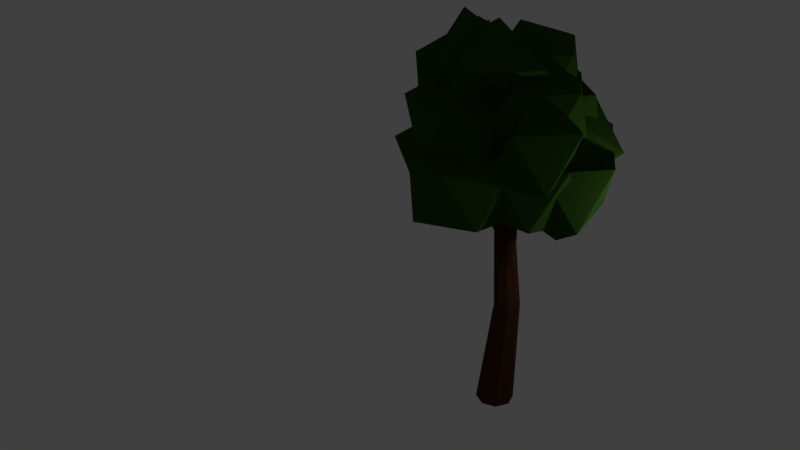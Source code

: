 # Source: tree_model0.blend  (saved by Blender 2.79.0; exported with 4.5.12 LTS)
import bpy
from mathutils import Matrix  # noqa: F401  (used for matrix-valued properties, if any)

bpy.ops.wm.read_factory_settings(use_empty=True)
scene = bpy.context.scene
scene.name = 'Scene'

# ---- collections
col_collection_1 = bpy.data.collections.new('Collection 1'); scene.collection.children.link(col_collection_1)
col_collection_2 = bpy.data.collections.new('Collection 2'); scene.collection.children.link(col_collection_2)
col_collection_2.hide_render = True
col_collection_2.hide_viewport = True

# ---- materials (node trees are filled in below, after node groups)
mat_bark = bpy.data.materials.new('Bark')
mat_bark.alpha_threshold = 0.0
mat_bark.use_transparent_shadow = False
mat_bark.diffuse_color = (0.06371, 0.02594, 0.01154, 1.0)
mat_bark.roughness = 0.5
mat_leaves = bpy.data.materials.new('Leaves')
mat_leaves.alpha_threshold = 0.0
mat_leaves.use_transparent_shadow = False
mat_leaves.diffuse_color = (0.02729, 0.07657, 0.008979, 1.0)
mat_leaves.roughness = 0.5

# ---- material node trees

# ---- world
world_world = bpy.data.worlds.new('World'); scene.world = world_world
world_world.color = (0.05088, 0.05088, 0.05088)
world_world.use_sun_shadow = False
world_world.sun_shadow_jitter_overblur = 0.0
world_world.cycles.sampling_method = 'MANUAL'

# ---- cameras
cam_camera = bpy.data.cameras.new('Camera')
cam_camera.clip_end = 100.0
cam_camera.lens = 35.0
cam_camera.sensor_width = 32.0
cam_camera.sensor_height = 18.0
cam_camera.ortho_scale = 7.314
cam_camera.dof.focus_distance = 0.0
cam_camera.dof.aperture_fstop = 128.0

# ---- lights
light_lamp = bpy.data.lights.new('Lamp', 'POINT')
light_lamp.transmission_factor = 0.0
light_lamp.cutoff_distance = 30.0
light_lamp.energy = 100.0
light_lamp.shadow_buffer_clip_start = 1.001
light_lamp.shadow_soft_size = 0.1
light_lamp.shadow_maximum_resolution = 0.006
light_lamp.use_absolute_resolution = True

# ---- meshes
me_cylinder = bpy.data.meshes.new('Cylinder')
me_cylinder.from_pydata([(-3.943e-09, 0.4708, 0.0), (-0.6663, -0.555, 7.251), (0.3329, 0.3329, 0.0), (-0.5822, -0.59, 7.246), (0.4708, -1.664e-08, 0.0), (-0.5477, -0.6743, 7.241), (0.3329, -0.3329, 0.0), (-0.583, -0.7584, 7.238), (-4.51e-08, -0.4708, 0.0), (-0.6674, -0.793, 7.239), (-0.3329, -0.3329, 0.0), (-0.7514, -0.7579, 7.244), (-0.4708, 9.557e-09, 0.0), (-0.7859, -0.6737, 7.249), (-0.3329, 0.3329, 0.0), (-0.7507, -0.5896, 7.252), (0.33, 0.1719, 2.967), (0.5483, 0.08079, 2.954), (0.6379, -0.1381, 2.94), (0.5463, -0.3564, 2.932), (0.3272, -0.4464, 2.936), (0.1088, -0.3552, 2.949), (0.01925, -0.1364, 2.963), (0.1109, 0.08199, 2.971), (-0.3364, 0.506, 5.697), (-0.1852, 0.4429, 5.689), (-0.1232, 0.2913, 5.679), (-0.1866, 0.1401, 5.673), (-0.3384, 0.0778, 5.676), (-0.4896, 0.1409, 5.685), (-0.5516, 0.2925, 5.695), (-0.4882, 0.4437, 5.7), (0.1611, 0.1491, 3.917), (0.341, -0.5196, 6.435), (0.2677, 0.08318, 3.894), (0.3679, -0.5363, 6.429), (0.2956, -0.04, 3.877), (0.375, -0.5674, 6.425), (0.2285, -0.1483, 3.876), (0.358, -0.5949, 6.425), (0.1056, -0.1783, 3.892), (0.3269, -0.6024, 6.429), (-0.0009775, -0.1124, 3.915), (0.2999, -0.5858, 6.434), (-0.02888, 0.01082, 3.931), (0.2929, -0.5546, 6.439), (0.03825, 0.1191, 3.932), (0.3099, -0.5272, 6.439), (0.5423, -0.2505, 4.895), (0.6124, -0.2938, 4.88), (0.6308, -0.3748, 4.868), (0.5866, -0.446, 4.868), (0.5058, -0.4657, 4.878), (0.4357, -0.4224, 4.893), (0.4174, -0.3414, 4.904), (0.4615, -0.2702, 4.905), (0.4471, -0.1419, 5.885), (0.4957, -0.1719, 5.875), (0.5084, -0.228, 5.867), (0.4778, -0.2773, 5.867), (0.4219, -0.2909, 5.874), (0.3733, -0.2609, 5.884), (0.3606, -0.2048, 5.892), (0.3912, -0.1555, 5.892), (-0.4111, -0.03569, 6.009), (-0.5731, 0.2391, 8.133), (-0.5143, -0.0196, 6.001), (-0.5993, 0.2432, 8.131), (-0.5762, 0.06491, 5.999), (-0.6149, 0.2646, 8.13), (-0.5606, 0.1683, 6.006), (-0.611, 0.2908, 8.132), (-0.4766, 0.2301, 6.016), (-0.5897, 0.3064, 8.135), (-0.3734, 0.214, 6.024), (-0.5636, 0.3023, 8.137), (-0.3114, 0.1295, 6.026), (-0.5479, 0.281, 8.137), (-0.327, 0.02605, 6.019), (-0.5518, 0.2548, 8.136), (-0.7535, 0.07402, 6.86), (-0.8213, 0.0846, 6.854), (-0.8621, 0.1402, 6.854), (-0.8518, 0.2082, 6.858), (-0.7965, 0.2488, 6.865), (-0.7287, 0.2382, 6.87), (-0.688, 0.1826, 6.871), (-0.6982, 0.1146, 6.867), (-0.5726, -0.04259, 7.654), (-0.6196, -0.03526, 7.65), (-0.6478, 0.00322, 7.65), (-0.6407, 0.05031, 7.653), (-0.6025, 0.07842, 7.657), (-0.5555, 0.07109, 7.661), (-0.5273, 0.03261, 7.662), (-0.5344, -0.01448, 7.659), (-0.2837, 0.1155, 5.125), (0.08783, 0.4602, 7.687), (-0.325, 0.2358, 5.117), (0.07739, 0.4906, 7.685), (-0.2689, 0.35, 5.111), (0.09159, 0.5195, 7.683), (-0.1484, 0.3913, 5.11), (0.1221, 0.53, 7.683), (-0.03397, 0.3355, 5.116), (0.1511, 0.5159, 7.685), (0.007265, 0.2152, 5.124), (0.1615, 0.4854, 7.687), (-0.04881, 0.1009, 5.13), (0.1473, 0.4565, 7.688), (-0.1693, 0.05962, 5.13), (0.1168, 0.446, 7.688), (-0.1703, -0.1133, 6.188), (-0.1974, -0.03417, 6.183), (-0.1606, 0.04096, 6.179), (-0.08132, 0.06811, 6.179), (-0.006103, 0.03139, 6.182), (0.02101, -0.0477, 6.188), (-0.01586, -0.1228, 6.192), (-0.09511, -0.15, 6.192), (-0.1465, 0.2822, 6.97), (-0.1652, 0.3369, 6.966), (-0.1397, 0.389, 6.964), (-0.08483, 0.4078, 6.963), (-0.03274, 0.3823, 6.966), (-0.01397, 0.3276, 6.97), (-0.0395, 0.2755, 6.972), (-0.09438, 0.2567, 6.972), (-0.04447, 0.09951, 4.649), (-0.5083, -0.9086, 6.52), (-0.07109, -0.004237, 4.632), (-0.515, -0.9349, 6.515), (-0.1643, -0.05935, 4.624), (-0.5386, -0.9488, 6.514), (-0.2695, -0.03354, 4.631), (-0.5653, -0.9423, 6.515), (-0.3251, 0.05806, 4.648), (-0.5793, -0.9191, 6.52), (-0.2984, 0.1618, 4.666), (-0.5726, -0.8928, 6.524), (-0.2052, 0.2169, 4.674), (-0.549, -0.8789, 6.526), (-0.1, 0.1911, 4.667), (-0.5224, -0.8854, 6.524), (-0.5922, -0.1035, 5.571), (-0.6097, -0.1717, 5.56), (-0.671, -0.2079, 5.555), (-0.7402, -0.191, 5.559), (-0.7767, -0.1307, 5.571), (-0.7592, -0.06252, 5.582), (-0.6979, -0.02628, 5.587), (-0.6287, -0.04325, 5.583), (-0.6814, -0.383, 5.999), (-0.6935, -0.4302, 5.991), (-0.7359, -0.4553, 5.988), (-0.7838, -0.4436, 5.991), (-0.8091, -0.4018, 5.999), (-0.797, -0.3546, 6.007), (-0.7546, -0.3295, 6.01), (-0.7067, -0.3413, 6.007), (0.1589, 0.2605, 4.007), (-0.4084, 1.575, 5.644), (0.172, 0.2109, 4.103), (-0.4051, 1.563, 5.668), (0.1062, 0.1601, 4.172), (-0.4218, 1.55, 5.686), (-6.601e-06, 0.1379, 4.175), (-0.4487, 1.544, 5.687), (-0.08435, 0.1572, 4.11), (-0.47, 1.549, 5.67), (-0.09744, 0.2068, 4.014), (-0.4733, 1.562, 5.646), (-0.03161, 0.2576, 3.944), (-0.4567, 1.575, 5.628), (0.07459, 0.2798, 3.941), (-0.4298, 1.58, 5.628), (-0.5063, 0.8729, 4.618), (-0.4977, 0.8403, 4.681), (-0.541, 0.8069, 4.727), (-0.6108, 0.7923, 4.729), (-0.6663, 0.805, 4.686), (-0.6749, 0.8376, 4.623), (-0.6316, 0.871, 4.577), (-0.5618, 0.8856, 4.575), (-0.605, 1.168, 5.034), (-0.5991, 1.145, 5.077), (-0.6291, 1.122, 5.109), (-0.6774, 1.112, 5.11), (-0.7158, 1.121, 5.081), (-0.7218, 1.143, 5.037), (-0.6918, 1.166, 5.005), (-0.6434, 1.177, 5.004), (-0.2271, 0.1671, 5.427), (0.6347, 1.894, 6.369), (-0.2996, 0.1641, 5.503), (0.6164, 1.893, 6.388), (-0.3887, 0.2157, 5.522), (0.5938, 1.906, 6.393), (-0.4424, 0.2916, 5.474), (0.5803, 1.926, 6.381), (-0.429, 0.3474, 5.386), (0.5836, 1.94, 6.359), (-0.3566, 0.3504, 5.311), (0.602, 1.941, 6.34), (-0.2675, 0.2989, 5.291), (0.6245, 1.928, 6.335), (-0.2138, 0.2229, 5.34), (0.6381, 1.908, 6.347), (-0.03711, 0.8375, 6.034), (-0.08475, 0.8356, 6.083), (-0.1434, 0.8695, 6.096), (-0.1786, 0.9194, 6.064), (-0.1699, 0.9561, 6.007), (-0.1222, 0.9581, 5.957), (-0.06362, 0.9242, 5.944), (-0.02836, 0.8742, 5.976), (0.56, 1.353, 6.268), (0.5271, 1.352, 6.302), (0.4865, 1.375, 6.311), (0.462, 1.41, 6.289), (0.4681, 1.435, 6.249), (0.5011, 1.437, 6.215), (0.5417, 1.413, 6.206), (0.5661, 1.379, 6.228), (-0.09615, -0.4381, 7.434), (0.1289, -0.6016, 8.08), (-0.5127, -1.72, 7.546), (-0.4061, -0.4381, 8.065), (-0.4813, 0.7474, 7.596), (0.5589, 0.03787, 7.815), (0.3204, -1.72, 8.894), (-1.187, -1.23, 8.894), (-1.187, 0.3542, 8.894), (0.1657, 0.3679, 8.643), (1.252, -0.4381, 8.894), (-0.09615, -0.4381, 9.727), (-1.057, 0.8416, 4.772), (0.2072, -0.07675, 5.427), (-1.54, -0.6443, 5.427), (-1.831, 0.8416, 5.821), (-1.54, 2.328, 5.427), (0.2072, 1.76, 5.427), (-0.7144, -0.2124, 6.762), (-2.014, 0.1459, 6.8), (-2.321, 1.76, 6.99), (-0.6982, 1.945, 6.789), (0.08132, 0.8416, 6.777), (-1.057, 0.8416, 7.698), (-0.1361, 0.3011, 9.561), (1.296, 0.3011, 9.076), (0.3064, 1.663, 9.076), (-0.8691, 0.8337, 8.813), (-0.6179, -0.04893, 8.658), (0.3064, -1.061, 9.076), (1.023, 1.143, 7.644), (-0.4562, 1.286, 7.842), (-1.568, 0.3011, 7.644), (-0.5787, -1.061, 7.644), (1.023, -0.5407, 7.644), (-0.1361, 0.3011, 6.899), (-1.059, 0.319, 6.23), (-0.5196, -0.07272, 7.498), (-1.422, -0.7982, 7.244), (-1.337, 0.319, 7.692), (-1.501, 1.681, 7.115), (-0.02486, 1.07, 7.192), (-0.6163, -1.043, 8.547), (-1.413, 0.06184, 8.05), (-1.6, 0.7126, 8.166), (-0.8733, 0.8899, 8.131), (0.07175, 0.319, 8.396), (-1.059, 0.319, 9.409), (0.0619, 0.9404, 9.027), (1.494, 0.9404, 8.141), (0.2123, 1.403, 7.669), (-0.7411, 1.524, 7.922), (-1.07, 0.118, 8.125), (0.4443, -0.2364, 8.044), (1.172, 1.747, 6.739), (-0.1474, 1.585, 7.087), (-1.37, 0.9404, 6.709), (-0.3243, -0.2483, 6.8), (0.6133, 0.5398, 7.085), (0.0619, 0.9404, 6.487), (0.445, 0.04459, 6.862), (1.486, -0.7119, 7.136), (0.04729, -1.179, 7.136), (0.06289, 0.04459, 7.588), (0.06784, 1.205, 7.169), (1.486, 0.8011, 7.136), (0.8178, -1.103, 8.383), (-0.4032, -0.5717, 8.303), (-0.3825, 0.6458, 8.291), (0.8427, 1.269, 8.423), (1.732, 0.04459, 8.423), (0.445, 0.04459, 9.218), (-0.4089, -0.8521, 8.934), (0.5845, -0.8521, 7.816), (-0.1642, -0.09875, 7.715), (-1.405, -0.1281, 7.935), (-1.577, -1.701, 8.041), (0.03735, -2.226, 8.041), (-0.008551, -0.5612, 7.071), (-0.8552, 0.5215, 6.597), (-1.853, -0.8521, 6.597), (-0.7784, -1.989, 6.721), (0.6014, -1.586, 6.694), (-0.4089, -0.8521, 6.075), (0.8785, -0.2944, 6.193), (1.878, -1.021, 6.522), (0.4967, -1.469, 6.522), (-0.07803, -0.2944, 6.662), (0.4967, 0.8806, 6.522), (1.52, 0.172, 6.743), (1.26, -1.469, 7.758), (0.4955, -0.5726, 7.377), (0.1487, 0.2358, 7.591), (1.166, 0.5892, 7.605), (2.114, -0.2944, 7.758), (0.8785, -0.2944, 8.521), (-0.3501, 1.108, 7.688), (0.9738, 1.108, 6.87), (-0.05368, 2.02, 6.688), (-1.057, 1.622, 6.645), (-1.327, 0.3985, 6.812), (0.059, -0.151, 6.87), (0.7012, 1.872, 5.559), (-0.6018, 1.883, 5.801), (-1.674, 1.108, 5.546), (-0.7592, -0.151, 5.546), (0.3366, 0.6092, 5.784), (-0.3501, 1.108, 5.131), (-0.1879, 0.06535, 7.843), (1.321, 0.06535, 7.635), (0.2783, 1.5, 7.635), (-1.408, 0.952, 7.635), (-1.408, -0.8213, 7.635), (0.2783, -1.369, 7.635), (1.033, 0.952, 6.126), (-0.654, 1.5, 6.126), (-1.505, 0.06535, 6.222), (-0.654, -1.369, 6.126), (1.033, -0.8213, 6.126), (-0.1879, 0.06535, 5.194), (-1.15, 0.06535, 6.454), (-0.1502, -0.6607, 6.321), (-1.342, -0.5261, 6.627), (-2.073, 0.06535, 6.476), (-1.375, 0.7583, 6.574), (-0.2557, 0.7148, 6.386), (-0.8906, -0.7314, 7.357), (-2.149, -0.6607, 7.556), (-2.149, 0.7914, 7.556), (-0.8269, 1.058, 7.46), (-0.5224, 0.06535, 7.252), (-1.15, 0.06535, 8.319), (0.4262, 1.409, 7.738), (1.794, 1.409, 6.892), (0.8489, 2.71, 6.892), (-0.6805, 2.213, 6.892), (-0.6049, 0.6602, 6.846), (0.8489, 0.1083, 6.892), (1.166, 1.947, 5.751), (0.1331, 2.311, 5.734), (-0.9418, 1.409, 5.524), (0.2552, 0.883, 5.932), (1.533, 0.6053, 5.524), (0.4262, 1.409, 4.83), (-0.5123, 0.2507, 4.905), (0.1148, -0.2048, 5.821), (-0.9214, -1.008, 5.546), (-1.836, 0.2507, 5.546), (-0.9214, 1.51, 5.546), (0.5587, 1.029, 5.546), (-0.1032, -1.008, 6.87), (-1.469, -0.4442, 6.8), (-1.532, 0.9914, 6.838), (-0.1032, 1.51, 6.87), (0.8116, 0.2507, 6.87), (-0.5123, 0.2507, 7.688), (-1.636, -0.02734, 5.049), (-0.5294, -0.8314, 5.524), (-1.899, -0.8371, 5.783), (-3.004, -0.02734, 5.524), (-2.059, 1.274, 5.524), (-0.5829, 0.7379, 5.557), (-1.213, -1.328, 6.892), (-2.156, -0.4053, 6.53), (-2.743, 0.7767, 6.892), (-1.213, 1.274, 6.892), (-0.2681, -0.02734, 6.892), (-1.636, -0.02734, 6.767), (0.3798, 0.8416, 7.688), (1.704, 0.8416, 6.87), (0.7406, 1.952, 6.792), (-0.6912, 1.62, 6.87), (-0.6912, 0.06348, 6.87), (0.7183, -0.2001, 6.756), (1.323, 1.527, 5.625), (0.179, 1.46, 5.883), (-0.944, 0.8416, 5.546), (-0.02924, -0.4174, 5.546), (1.386, 0.1104, 5.586), (0.3798, 0.8416, 4.728), (1.133, 0.4709, 4.728), (2.204, -0.3073, 5.546), (0.7904, -0.5833, 5.654), (-0.1909, 0.4709, 5.546), (0.7238, 1.73, 5.546), (1.897, 1.026, 5.736), (1.542, -0.7882, 6.87), (0.06191, -0.3073, 6.87), (0.06191, 1.249, 6.87), (1.542, 1.73, 6.87), (2.457, 0.4709, 6.87), (1.133, 0.4709, 6.441), (-0.1647, -1.186, 5.127), (0.7879, -1.878, 5.62), (-0.562, -2.409, 5.565), (-1.451, -1.186, 5.565), (-0.562, 0.03702, 5.565), (0.8416, -0.4548, 5.586), (0.2326, -2.409, 6.851), (-1.205, -1.942, 6.851), (-1.205, -0.4301, 6.851), (0.1321, -0.2723, 6.689), (1.121, -1.186, 6.851), (-0.1647, -1.186, 7.511), (-0.9641, -0.7341, 7.738), (0.07684, -0.7341, 6.729), (-0.6781, 0.1462, 6.671), (-1.545, -0.3124, 6.567), (-2.071, -1.538, 6.892), (-0.71, -1.516, 6.62), (0.1426, 0.06998, 5.524), (-1.271, 0.2091, 5.713), (-2.332, -0.7341, 5.524), (-1.21, -1.491, 5.81), (0.1426, -1.538, 5.524), (-0.9641, -0.7341, 4.679), (0.5884, -0.4097, 7.921), (1.953, -0.4097, 6.89), (0.8664, 0.446, 6.658), (-0.2033, 0.1655, 6.698), (-0.2804, -1.041, 6.745), (0.9241, -1.443, 6.752), (1.828, 0.4908, 5.442), (0.1577, 0.9158, 5.512), (0.1356, -0.4097, 5.982), (0.2893, -1.33, 5.724), (1.559, -1.115, 5.608), (0.5884, -0.4097, 5.341), (-0.8231, -0.2548, 6.591), (0.2674, -1.047, 7.424), (-1.24, -1.537, 7.424), (-2.093, -0.2548, 7.463), (-1.24, 1.027, 7.424), (0.2198, 0.5029, 7.453), (-0.4066, -1.537, 8.772), (-1.914, -1.047, 8.772), (-1.914, 0.5375, 8.772), (-0.4066, 1.027, 8.772), (0.5248, -0.2548, 8.772), (-0.8231, -0.2548, 9.605), (-1.047, -1.302, 7.21), (0.2533, -0.8859, 7.843), (-0.5851, -1.728, 8.768), (-1.793, -0.7897, 8.477), (-1.784, 0.2063, 7.28), (-0.2911, 0.006465, 7.138), (0.5594, -0.6149, 9.292), (-1.036, -0.4824, 9.802), (-1.42, 0.432, 8.7), (-0.6389, 1.28, 7.817), (0.8045, 0.4984, 8.058), (-0.3825, 0.3756, 8.855), (0.1683, -0.277, 5.965), (1.768, -0.0965, 6.445), (0.6306, -0.7027, 7.523), (-0.8135, 0.118, 7.27), (-0.1663, 1.09, 6.381), (0.9528, 1.05, 5.792), (1.268, 0.5879, 7.611), (0.1796, 0.5427, 8.557), (-0.2184, 1.468, 7.462), (0.5762, 2.344, 6.56), (1.981, 1.504, 6.819), (0.9443, 1.681, 7.885), (-0.5803, 1.147, 6.814), (0.4089, 0.5939, 6.511), (-0.4966, 0.4511, 7.257), (-1.632, 0.7635, 7.163), (-1.439, 1.644, 6.187), (-0.177, 1.539, 5.784), (0.2232, 1.061, 7.614), (-0.8472, 1.099, 8.181), (-0.6455, 1.424, 7.051), (-0.5274, 2.174, 6.712), (0.6082, 1.875, 6.802), (-0.4133, 1.569, 7.227)], [], [(24, 1, 3, 25), (25, 3, 5, 26), (26, 5, 7, 27), (27, 7, 9, 28), (28, 9, 11, 29), (29, 11, 13, 30), (3, 1, 15, 13, 11, 9, 7, 5), (30, 13, 15, 31), (31, 15, 1, 24), (0, 2, 4, 6, 8, 10, 12, 14), (14, 23, 16, 0), (12, 22, 23, 14), (10, 21, 22, 12), (8, 20, 21, 10), (6, 19, 20, 8), (4, 18, 19, 6), (2, 17, 18, 4), (0, 16, 17, 2), (23, 31, 24, 16), (22, 30, 31, 23), (21, 29, 30, 22), (20, 28, 29, 21), (19, 27, 28, 20), (18, 26, 27, 19), (17, 25, 26, 18), (16, 24, 25, 17), (56, 33, 35, 57), (57, 35, 37, 58), (58, 37, 39, 59), (59, 39, 41, 60), (60, 41, 43, 61), (61, 43, 45, 62), (35, 33, 47, 45, 43, 41, 39, 37), (62, 45, 47, 63), (63, 47, 33, 56), (32, 34, 36, 38, 40, 42, 44, 46), (46, 55, 48, 32), (44, 54, 55, 46), (42, 53, 54, 44), (40, 52, 53, 42), (38, 51, 52, 40), (36, 50, 51, 38), (34, 49, 50, 36), (32, 48, 49, 34), (55, 63, 56, 48), (54, 62, 63, 55), (53, 61, 62, 54), (52, 60, 61, 53), (51, 59, 60, 52), (50, 58, 59, 51), (49, 57, 58, 50), (48, 56, 57, 49), (88, 65, 67, 89), (89, 67, 69, 90), (90, 69, 71, 91), (91, 71, 73, 92), (92, 73, 75, 93), (93, 75, 77, 94), (67, 65, 79, 77, 75, 73, 71, 69), (94, 77, 79, 95), (95, 79, 65, 88), (64, 66, 68, 70, 72, 74, 76, 78), (78, 87, 80, 64), (76, 86, 87, 78), (74, 85, 86, 76), (72, 84, 85, 74), (70, 83, 84, 72), (68, 82, 83, 70), (66, 81, 82, 68), (64, 80, 81, 66), (87, 95, 88, 80), (86, 94, 95, 87), (85, 93, 94, 86), (84, 92, 93, 85), (83, 91, 92, 84), (82, 90, 91, 83), (81, 89, 90, 82), (80, 88, 89, 81), (120, 97, 99, 121), (121, 99, 101, 122), (122, 101, 103, 123), (123, 103, 105, 124), (124, 105, 107, 125), (125, 107, 109, 126), (99, 97, 111, 109, 107, 105, 103, 101), (126, 109, 111, 127), (127, 111, 97, 120), (96, 98, 100, 102, 104, 106, 108, 110), (110, 119, 112, 96), (108, 118, 119, 110), (106, 117, 118, 108), (104, 116, 117, 106), (102, 115, 116, 104), (100, 114, 115, 102), (98, 113, 114, 100), (96, 112, 113, 98), (119, 127, 120, 112), (118, 126, 127, 119), (117, 125, 126, 118), (116, 124, 125, 117), (115, 123, 124, 116), (114, 122, 123, 115), (113, 121, 122, 114), (112, 120, 121, 113), (152, 129, 131, 153), (153, 131, 133, 154), (154, 133, 135, 155), (155, 135, 137, 156), (156, 137, 139, 157), (157, 139, 141, 158), (131, 129, 143, 141, 139, 137, 135, 133), (158, 141, 143, 159), (159, 143, 129, 152), (128, 130, 132, 134, 136, 138, 140, 142), (142, 151, 144, 128), (140, 150, 151, 142), (138, 149, 150, 140), (136, 148, 149, 138), (134, 147, 148, 136), (132, 146, 147, 134), (130, 145, 146, 132), (128, 144, 145, 130), (151, 159, 152, 144), (150, 158, 159, 151), (149, 157, 158, 150), (148, 156, 157, 149), (147, 155, 156, 148), (146, 154, 155, 147), (145, 153, 154, 146), (144, 152, 153, 145), (184, 161, 163, 185), (185, 163, 165, 186), (186, 165, 167, 187), (187, 167, 169, 188), (188, 169, 171, 189), (189, 171, 173, 190), (163, 161, 175, 173, 171, 169, 167, 165), (190, 173, 175, 191), (191, 175, 161, 184), (160, 162, 164, 166, 168, 170, 172, 174), (174, 183, 176, 160), (172, 182, 183, 174), (170, 181, 182, 172), (168, 180, 181, 170), (166, 179, 180, 168), (164, 178, 179, 166), (162, 177, 178, 164), (160, 176, 177, 162), (183, 191, 184, 176), (182, 190, 191, 183), (181, 189, 190, 182), (180, 188, 189, 181), (179, 187, 188, 180), (178, 186, 187, 179), (177, 185, 186, 178), (176, 184, 185, 177), (216, 193, 195, 217), (217, 195, 197, 218), (218, 197, 199, 219), (219, 199, 201, 220), (220, 201, 203, 221), (221, 203, 205, 222), (195, 193, 207, 205, 203, 201, 199, 197), (222, 205, 207, 223), (223, 207, 193, 216), (192, 194, 196, 198, 200, 202, 204, 206), (206, 215, 208, 192), (204, 214, 215, 206), (202, 213, 214, 204), (200, 212, 213, 202), (198, 211, 212, 200), (196, 210, 211, 198), (194, 209, 210, 196), (192, 208, 209, 194), (215, 223, 216, 208), (214, 222, 223, 215), (213, 221, 222, 214), (212, 220, 221, 213), (211, 219, 220, 212), (210, 218, 219, 211), (209, 217, 218, 210), (208, 216, 217, 209), (224, 225, 226), (225, 224, 229), (224, 226, 227), (224, 227, 228), (224, 228, 229), (225, 229, 234), (226, 225, 230), (227, 226, 231), (228, 227, 232), (229, 228, 233), (225, 234, 230), (226, 230, 231), (227, 231, 232), (228, 232, 233), (229, 233, 234), (230, 234, 235), (231, 230, 235), (232, 231, 235), (233, 232, 235), (234, 233, 235), (236, 237, 238), (237, 236, 241), (236, 238, 239), (236, 239, 240), (236, 240, 241), (237, 241, 246), (238, 237, 242), (239, 238, 243), (240, 239, 244), (241, 240, 245), (237, 246, 242), (238, 242, 243), (239, 243, 244), (240, 244, 245), (241, 245, 246), (242, 246, 247), (243, 242, 247), (244, 243, 247), (245, 244, 247), (246, 245, 247), (249, 250, 248), (250, 251, 248), (251, 252, 248), (252, 253, 248), (253, 249, 248), (254, 250, 249), (255, 251, 250), (256, 252, 251), (257, 253, 252), (258, 249, 253), (254, 255, 250), (255, 256, 251), (256, 257, 252), (257, 258, 253), (258, 254, 249), (259, 255, 254), (259, 256, 255), (259, 257, 256), (258, 259, 254), (259, 258, 257), (260, 261, 262), (261, 260, 265), (260, 262, 263), (260, 263, 264), (260, 264, 265), (261, 265, 270), (262, 261, 266), (263, 262, 267), (264, 263, 268), (265, 264, 269), (261, 270, 266), (262, 266, 267), (263, 267, 268), (264, 268, 269), (265, 269, 270), (266, 270, 271), (267, 266, 271), (268, 267, 271), (269, 268, 271), (270, 269, 271), (273, 274, 272), (274, 275, 272), (275, 276, 272), (276, 277, 272), (277, 273, 272), (278, 274, 273), (279, 275, 274), (280, 276, 275), (281, 277, 276), (282, 273, 277), (278, 279, 274), (279, 280, 275), (280, 281, 276), (281, 282, 277), (282, 278, 273), (283, 279, 278), (283, 280, 279), (283, 281, 280), (282, 283, 278), (283, 282, 281), (284, 285, 286), (285, 284, 289), (284, 286, 287), (284, 287, 288), (284, 288, 289), (285, 289, 294), (286, 285, 290), (287, 286, 291), (288, 287, 292), (289, 288, 293), (285, 294, 290), (286, 290, 291), (287, 291, 292), (288, 292, 293), (289, 293, 294), (290, 294, 295), (291, 290, 295), (292, 291, 295), (293, 292, 295), (294, 293, 295), (297, 298, 296), (298, 299, 296), (299, 300, 296), (300, 301, 296), (301, 297, 296), (302, 298, 297), (303, 299, 298), (304, 300, 299), (305, 301, 300), (306, 297, 301), (302, 303, 298), (303, 304, 299), (304, 305, 300), (305, 306, 301), (306, 302, 297), (307, 303, 302), (307, 304, 303), (307, 305, 304), (306, 307, 302), (307, 306, 305), (308, 309, 310), (309, 308, 313), (308, 310, 311), (308, 311, 312), (308, 312, 313), (309, 313, 318), (310, 309, 314), (311, 310, 315), (312, 311, 316), (313, 312, 317), (309, 318, 314), (310, 314, 315), (311, 315, 316), (312, 316, 317), (313, 317, 318), (314, 318, 319), (315, 314, 319), (316, 315, 319), (317, 316, 319), (318, 317, 319), (321, 322, 320), (322, 323, 320), (323, 324, 320), (324, 325, 320), (325, 321, 320), (326, 322, 321), (327, 323, 322), (328, 324, 323), (329, 325, 324), (330, 321, 325), (326, 327, 322), (327, 328, 323), (328, 329, 324), (329, 330, 325), (330, 326, 321), (331, 327, 326), (331, 328, 327), (331, 329, 328), (330, 331, 326), (331, 330, 329), (333, 334, 332), (334, 335, 332), (335, 336, 332), (336, 337, 332), (337, 333, 332), (338, 334, 333), (339, 335, 334), (340, 336, 335), (341, 337, 336), (342, 333, 337), (338, 339, 334), (339, 340, 335), (340, 341, 336), (341, 342, 337), (342, 338, 333), (343, 339, 338), (343, 340, 339), (343, 341, 340), (342, 343, 338), (343, 342, 341), (344, 345, 346), (345, 344, 349), (344, 346, 347), (344, 347, 348), (344, 348, 349), (345, 349, 354), (346, 345, 350), (347, 346, 351), (348, 347, 352), (349, 348, 353), (345, 354, 350), (346, 350, 351), (347, 351, 352), (348, 352, 353), (349, 353, 354), (350, 354, 355), (351, 350, 355), (352, 351, 355), (353, 352, 355), (354, 353, 355), (357, 358, 356), (358, 359, 356), (359, 360, 356), (360, 361, 356), (361, 357, 356), (362, 358, 357), (363, 359, 358), (364, 360, 359), (365, 361, 360), (366, 357, 361), (362, 363, 358), (363, 364, 359), (364, 365, 360), (365, 366, 361), (366, 362, 357), (367, 363, 362), (367, 364, 363), (367, 365, 364), (366, 367, 362), (367, 366, 365), (368, 369, 370), (369, 368, 373), (368, 370, 371), (368, 371, 372), (368, 372, 373), (369, 373, 378), (370, 369, 374), (371, 370, 375), (372, 371, 376), (373, 372, 377), (369, 378, 374), (370, 374, 375), (371, 375, 376), (372, 376, 377), (373, 377, 378), (374, 378, 379), (375, 374, 379), (376, 375, 379), (377, 376, 379), (378, 377, 379), (380, 381, 382), (381, 380, 385), (380, 382, 383), (380, 383, 384), (380, 384, 385), (381, 385, 390), (382, 381, 386), (383, 382, 387), (384, 383, 388), (385, 384, 389), (381, 390, 386), (382, 386, 387), (383, 387, 388), (384, 388, 389), (385, 389, 390), (386, 390, 391), (387, 386, 391), (388, 387, 391), (389, 388, 391), (390, 389, 391), (393, 394, 392), (394, 395, 392), (395, 396, 392), (396, 397, 392), (397, 393, 392), (398, 394, 393), (399, 395, 394), (400, 396, 395), (401, 397, 396), (402, 393, 397), (398, 399, 394), (399, 400, 395), (400, 401, 396), (401, 402, 397), (402, 398, 393), (403, 399, 398), (403, 400, 399), (403, 401, 400), (402, 403, 398), (403, 402, 401), (404, 405, 406), (405, 404, 409), (404, 406, 407), (404, 407, 408), (404, 408, 409), (405, 409, 414), (406, 405, 410), (407, 406, 411), (408, 407, 412), (409, 408, 413), (405, 414, 410), (406, 410, 411), (407, 411, 412), (408, 412, 413), (409, 413, 414), (410, 414, 415), (411, 410, 415), (412, 411, 415), (413, 412, 415), (414, 413, 415), (416, 417, 418), (417, 416, 421), (416, 418, 419), (416, 419, 420), (416, 420, 421), (417, 421, 426), (418, 417, 422), (419, 418, 423), (420, 419, 424), (421, 420, 425), (417, 426, 422), (418, 422, 423), (419, 423, 424), (420, 424, 425), (421, 425, 426), (422, 426, 427), (423, 422, 427), (424, 423, 427), (425, 424, 427), (426, 425, 427), (429, 430, 428), (430, 431, 428), (431, 432, 428), (432, 433, 428), (433, 429, 428), (434, 430, 429), (435, 431, 430), (436, 432, 431), (437, 433, 432), (438, 429, 433), (434, 435, 430), (435, 436, 431), (436, 437, 432), (437, 438, 433), (438, 434, 429), (439, 435, 434), (439, 436, 435), (439, 437, 436), (438, 439, 434), (439, 438, 437), (441, 442, 440), (442, 443, 440), (443, 444, 440), (444, 445, 440), (445, 441, 440), (446, 442, 441), (447, 443, 442), (448, 444, 443), (449, 445, 444), (450, 441, 445), (446, 447, 442), (447, 448, 443), (448, 449, 444), (449, 450, 445), (450, 446, 441), (451, 447, 446), (451, 448, 447), (451, 449, 448), (450, 451, 446), (451, 450, 449), (452, 453, 454), (453, 452, 457), (452, 454, 455), (452, 455, 456), (452, 456, 457), (453, 457, 462), (454, 453, 458), (455, 454, 459), (456, 455, 460), (457, 456, 461), (453, 462, 458), (454, 458, 459), (455, 459, 460), (456, 460, 461), (457, 461, 462), (458, 462, 463), (459, 458, 463), (460, 459, 463), (461, 460, 463), (462, 461, 463), (464, 465, 466), (465, 464, 469), (464, 466, 467), (464, 467, 468), (464, 468, 469), (465, 469, 474), (466, 465, 470), (467, 466, 471), (468, 467, 472), (469, 468, 473), (465, 474, 470), (466, 470, 471), (467, 471, 472), (468, 472, 473), (469, 473, 474), (470, 474, 475), (471, 470, 475), (472, 471, 475), (473, 472, 475), (474, 473, 475), (476, 477, 478), (477, 476, 481), (476, 478, 479), (476, 479, 480), (476, 480, 481), (477, 481, 486), (478, 477, 482), (479, 478, 483), (480, 479, 484), (481, 480, 485), (477, 486, 482), (478, 482, 483), (479, 483, 484), (480, 484, 485), (481, 485, 486), (482, 486, 487), (483, 482, 487), (484, 483, 487), (485, 484, 487), (486, 485, 487), (488, 489, 490), (489, 488, 493), (488, 490, 491), (488, 491, 492), (488, 492, 493), (489, 493, 498), (490, 489, 494), (491, 490, 495), (492, 491, 496), (493, 492, 497), (489, 498, 494), (490, 494, 495), (491, 495, 496), (492, 496, 497), (493, 497, 498), (494, 498, 499), (495, 494, 499), (496, 495, 499), (497, 496, 499), (498, 497, 499)])
me_cylinder.polygons.foreach_set('material_index', [0, 0, 0, 0, 0, 0, 0, 0, 0, 0, 0, 0, 0, 0, 0, 0, 0, 0, 0, 0, 0, 0, 0, 0, 0, 0, 0, 0, 0, 0, 0, 0, 0, 0, 0, 0, 0, 0, 0, 0, 0, 0, 0, 0, 0, 0, 0, 0, 0, 0, 0, 0, 0, 0, 0, 0, 0, 0, 0, 0, 0, 0, 0, 0, 0, 0, 0, 0, 0, 0, 0, 0, 0, 0, 0, 0, 0, 0, 0, 0, 0, 0, 0, 0, 0, 0, 0, 0, 0, 0, 0, 0, 0, 0, 0, 0, 0, 0, 0, 0, 0, 0, 0, 0, 0, 0, 0, 0, 0, 0, 0, 0, 0, 0, 0, 0, 0, 0, 0, 0, 0, 0, 0, 0, 0, 0, 0, 0, 0, 0, 0, 0, 0, 0, 0, 0, 0, 0, 0, 0, 0, 0, 0, 0, 0, 0, 0, 0, 0, 0, 0, 0, 0, 0, 0, 0, 0, 0, 0, 0, 0, 0, 0, 0, 0, 0, 0, 0, 0, 0, 0, 0, 0, 0, 0, 0, 0, 0, 0, 0, 0, 0, 1, 1, 1, 1, 1, 1, 1, 1, 1, 1, 1, 1, 1, 1, 1, 1, 1, 1, 1, 1, 1, 1, 1, 1, 1, 1, 1, 1, 1, 1, 1, 1, 1, 1, 1, 1, 1, 1, 1, 1, 1, 1, 1, 1, 1, 1, 1, 1, 1, 1, 1, 1, 1, 1, 1, 1, 1, 1, 1, 1, 1, 1, 1, 1, 1, 1, 1, 1, 1, 1, 1, 1, 1, 1, 1, 1, 1, 1, 1, 1, 1, 1, 1, 1, 1, 1, 1, 1, 1, 1, 1, 1, 1, 1, 1, 1, 1, 1, 1, 1, 1, 1, 1, 1, 1, 1, 1, 1, 1, 1, 1, 1, 1, 1, 1, 1, 1, 1, 1, 1, 1, 1, 1, 1, 1, 1, 1, 1, 1, 1, 1, 1, 1, 1, 1, 1, 1, 1, 1, 1, 1, 1, 1, 1, 1, 1, 1, 1, 1, 1, 1, 1, 1, 1, 1, 1, 1, 1, 1, 1, 1, 1, 1, 1, 1, 1, 1, 1, 1, 1, 1, 1, 1, 1, 1, 1, 1, 1, 1, 1, 1, 1, 1, 1, 1, 1, 1, 1, 1, 1, 1, 1, 1, 1, 1, 1, 1, 1, 1, 1, 1, 1, 1, 1, 1, 1, 1, 1, 1, 1, 1, 1, 1, 1, 1, 1, 1, 1, 1, 1, 1, 1, 1, 1, 1, 1, 1, 1, 1, 1, 1, 1, 1, 1, 1, 1, 1, 1, 1, 1, 1, 1, 1, 1, 1, 1, 1, 1, 1, 1, 1, 1, 1, 1, 1, 1, 1, 1, 1, 1, 1, 1, 1, 1, 1, 1, 1, 1, 1, 1, 1, 1, 1, 1, 1, 1, 1, 1, 1, 1, 1, 1, 1, 1, 1, 1, 1, 1, 1, 1, 1, 1, 1, 1, 1, 1, 1, 1, 1, 1, 1, 1, 1, 1, 1, 1, 1, 1, 1, 1, 1, 1, 1, 1, 1, 1, 1, 1, 1, 1, 1, 1, 1, 1, 1, 1, 1, 1, 1, 1, 1, 1, 1, 1, 1, 1, 1, 1, 1, 1, 1, 1, 1, 1, 1, 1, 1, 1, 1, 1, 1, 1, 1, 1, 1, 1, 1, 1, 1, 1, 1, 1, 1, 1, 1, 1, 1, 1, 1, 1, 1, 1, 1, 1, 1, 1, 1, 1, 1, 1, 1, 1, 1, 1, 1, 1, 1, 1, 1, 1, 1, 1, 1, 1, 1, 1, 1, 1, 1, 1, 1, 1, 1, 1, 1, 1, 1, 1, 1, 1, 1, 1, 1, 1, 1, 1, 1, 1, 1, 1, 1, 1, 1, 1, 1, 1, 1, 1, 1, 1, 1, 1, 1, 1, 1, 1, 1, 1, 1, 1, 1, 1, 1, 1, 1, 1, 1, 1, 1, 1, 1, 1, 1, 1, 1, 1, 1, 1, 1, 1])
_uv = me_cylinder.uv_layers.new(name='UVMap')
_uv.uv.foreach_set('vector', [0.2533, 0.06957, 0.2866, 0.0, 0.2893, 0.001207, 0.2583, 0.07174, 0.2583, 0.07174, 0.2893, 0.001207, 0.293, 0.001341, 0.2649, 0.07198, 0.293, 0.06219, 0.3309, 0.0002417, 0.3346, 0.0, 0.2996, 0.06176, 0.2725, 0.3639, 0.2726, 0.2897, 0.2754, 0.2881, 0.2776, 0.3609, 0.2776, 0.3609, 0.2754, 0.2881, 0.2791, 0.2879, 0.2841, 0.3606, 0.2841, 0.3606, 0.2791, 0.2879, 0.2814, 0.2894, 0.2883, 0.3632, 0.2362, 0.3366, 0.2362, 0.3329, 0.2382, 0.3302, 0.241, 0.3301, 0.243, 0.3326, 0.243, 0.3363, 0.241, 0.339, 0.2382, 0.3391, 0.01174, 0.2251, 0.04595, 0.2913, 0.04228, 0.2911, 0.00515, 0.2247, 0.00515, 0.2247, 0.04228, 0.2911, 0.03942, 0.2912, 0.0, 0.225, 0.6756, 0.235, 0.6756, 0.2205, 0.6837, 0.2109, 0.6953, 0.2118, 0.7035, 0.2227, 0.7035, 0.2372, 0.6953, 0.2468, 0.6837, 0.2459, 0.02244, 0.0, 0.0141, 0.1214, 0.006667, 0.1218, 0.01108, 0.0007796, 0.03688, 0.001295, 0.02362, 0.122, 0.0141, 0.1214, 0.02244, 0.0, 0.04595, 0.003905, 0.02964, 0.1231, 0.02362, 0.122, 0.03688, 0.001295, 0.2738, 0.5309, 0.2533, 0.4417, 0.2628, 0.4413, 0.2883, 0.5309, 0.3235, 0.2621, 0.3119, 0.15, 0.3192, 0.1518, 0.3346, 0.265, 0.3091, 0.2635, 0.3024, 0.1507, 0.3119, 0.15, 0.3235, 0.2621, 0.2695, 0.2879, 0.2835, 0.1808, 0.293, 0.1812, 0.284, 0.2877, 0.2586, 0.2839, 0.2763, 0.1777, 0.2835, 0.1808, 0.2695, 0.2879, 0.0141, 0.1214, 0.00515, 0.2247, 0.0, 0.225, 0.006667, 0.1218, 0.02362, 0.122, 0.01174, 0.2251, 0.00515, 0.2247, 0.0141, 0.1214, 0.02964, 0.1231, 0.01591, 0.2259, 0.01174, 0.2251, 0.02362, 0.122, 0.2533, 0.4417, 0.2776, 0.3609, 0.2841, 0.3606, 0.2628, 0.4413, 0.1412, 0.3186, 0.1439, 0.2295, 0.1498, 0.2304, 0.1498, 0.3198, 0.3024, 0.1507, 0.293, 0.06219, 0.2996, 0.06176, 0.3119, 0.15, 0.2835, 0.1808, 0.2583, 0.07174, 0.2649, 0.07198, 0.293, 0.1812, 0.2763, 0.1777, 0.2533, 0.06957, 0.2583, 0.07174, 0.2835, 0.1808, 0.3747, 0.7492, 0.3685, 0.7758, 0.3674, 0.7755, 0.3726, 0.7487, 0.3726, 0.7487, 0.3674, 0.7755, 0.3661, 0.7757, 0.3704, 0.7492, 0.1373, 0.4603, 0.1489, 0.4372, 0.1502, 0.4371, 0.1396, 0.4601, 0.2503, 0.1972, 0.2503, 0.2234, 0.2492, 0.2239, 0.2483, 0.1982, 0.2483, 0.1982, 0.2492, 0.2239, 0.248, 0.224, 0.2461, 0.1983, 0.2418, 0.3063, 0.2523, 0.3301, 0.2513, 0.33, 0.24, 0.3062, 0.2528, 0.2189, 0.2528, 0.2202, 0.252, 0.2212, 0.251, 0.2212, 0.2503, 0.2203, 0.2503, 0.219, 0.251, 0.2181, 0.252, 0.218, 0.24, 0.3062, 0.2513, 0.33, 0.25, 0.3299, 0.2377, 0.306, 0.2377, 0.306, 0.25, 0.3299, 0.2492, 0.3298, 0.2362, 0.3058, 0.1395, 0.4332, 0.1395, 0.4281, 0.1425, 0.4245, 0.1467, 0.4247, 0.1497, 0.4284, 0.1497, 0.4336, 0.1467, 0.4371, 0.1425, 0.437, 0.2433, 0.2251, 0.2445, 0.268, 0.2423, 0.2678, 0.2399, 0.2247, 0.2484, 0.2255, 0.2479, 0.2683, 0.2445, 0.268, 0.2433, 0.2251, 0.2523, 0.2259, 0.2504, 0.2685, 0.2479, 0.2683, 0.2484, 0.2255, 0.7186, 0.2516, 0.72, 0.2113, 0.7227, 0.2129, 0.7227, 0.2541, 0.7137, 0.2511, 0.7168, 0.2109, 0.72, 0.2113, 0.7186, 0.2516, 0.1451, 0.5385, 0.1453, 0.4941, 0.1487, 0.4938, 0.1502, 0.538, 0.1412, 0.5396, 0.1427, 0.4949, 0.1453, 0.4941, 0.1451, 0.5385, 0.3747, 0.6773, 0.3611, 0.7143, 0.3581, 0.7136, 0.3701, 0.6763, 0.2445, 0.268, 0.2377, 0.306, 0.2362, 0.3058, 0.2423, 0.2678, 0.2479, 0.2683, 0.24, 0.3062, 0.2377, 0.306, 0.2445, 0.268, 0.2504, 0.2685, 0.2418, 0.3063, 0.24, 0.3062, 0.2479, 0.2683, 0.5151, 0.206, 0.516, 0.2376, 0.514, 0.2388, 0.5122, 0.2077, 0.5182, 0.2064, 0.5182, 0.2378, 0.516, 0.2376, 0.5151, 0.206, 0.1453, 0.4941, 0.1373, 0.4603, 0.1396, 0.4601, 0.1487, 0.4938, 0.3581, 0.7136, 0.3726, 0.7487, 0.3704, 0.7492, 0.3549, 0.7142, 0.3611, 0.7143, 0.3747, 0.7492, 0.3726, 0.7487, 0.3581, 0.7136, 0.7044, 0.2329, 0.7115, 0.2129, 0.7125, 0.2132, 0.7063, 0.2336, 0.7063, 0.2336, 0.7125, 0.2132, 0.7134, 0.2129, 0.7079, 0.233, 0.241, 0.4683, 0.2508, 0.4498, 0.2518, 0.4498, 0.2428, 0.4683, 0.2428, 0.4683, 0.2518, 0.4498, 0.2527, 0.4496, 0.2445, 0.468, 0.04375, 0.3103, 0.04419, 0.2913, 0.04526, 0.2913, 0.04568, 0.3103, 0.4758, 0.701, 0.4682, 0.6846, 0.4693, 0.6848, 0.4777, 0.7012, 0.7125, 0.2132, 0.7115, 0.2129, 0.711, 0.2121, 0.7113, 0.2113, 0.7122, 0.2109, 0.7132, 0.2113, 0.7137, 0.2121, 0.7134, 0.2129, 0.7607, 0.2382, 0.7674, 0.255, 0.7664, 0.2549, 0.7589, 0.2381, 0.7035, 0.2315, 0.711, 0.2121, 0.7115, 0.2129, 0.7044, 0.2329, 0.7721, 0.2371, 0.7685, 0.2348, 0.7674, 0.2311, 0.7694, 0.2282, 0.7733, 0.2278, 0.7768, 0.2301, 0.7779, 0.2338, 0.776, 0.2367, 0.2883, 0.3152, 0.2896, 0.2879, 0.292, 0.2886, 0.292, 0.3161, 0.4742, 0.7653, 0.4677, 0.7285, 0.47, 0.7281, 0.4777, 0.7647, 0.47, 0.7647, 0.465, 0.7281, 0.4677, 0.7285, 0.4742, 0.7653, 0.7733, 0.2278, 0.7756, 0.2048, 0.7779, 0.2063, 0.7768, 0.2301, 0.2489, 0.5337, 0.2446, 0.5018, 0.2471, 0.5013, 0.2527, 0.5329, 0.245, 0.5337, 0.242, 0.5018, 0.2446, 0.5018, 0.2489, 0.5337, 0.2227, 0.9024, 0.2128, 0.9302, 0.2105, 0.9294, 0.2192, 0.9011, 0.2268, 0.902, 0.2155, 0.9299, 0.2128, 0.9302, 0.2227, 0.9024, 0.7647, 0.2058, 0.7589, 0.2381, 0.7573, 0.2373, 0.7624, 0.2048, 0.7674, 0.206, 0.7607, 0.2382, 0.7589, 0.2381, 0.7647, 0.2058, 0.465, 0.7281, 0.4758, 0.701, 0.4777, 0.7012, 0.4677, 0.7285, 0.4634, 0.7273, 0.4747, 0.7004, 0.4758, 0.701, 0.465, 0.7281, 0.2446, 0.5018, 0.2428, 0.4683, 0.2445, 0.468, 0.2471, 0.5013, 0.242, 0.5018, 0.241, 0.4683, 0.2428, 0.4683, 0.2446, 0.5018, 0.7113, 0.2544, 0.7063, 0.2336, 0.7079, 0.233, 0.7137, 0.2536, 0.2155, 0.9299, 0.2268, 0.9557, 0.2249, 0.9559, 0.2128, 0.9302, 0.4666, 0.6098, 0.4745, 0.5796, 0.4754, 0.5797, 0.4682, 0.6101, 0.4682, 0.6101, 0.4754, 0.5797, 0.4767, 0.5797, 0.4706, 0.61, 0.4706, 0.61, 0.4767, 0.5797, 0.4777, 0.5794, 0.4723, 0.6096, 0.2231, 0.7531, 0.2294, 0.7298, 0.2306, 0.73, 0.2254, 0.7534, 0.6446, 0.7444, 0.6487, 0.7738, 0.6477, 0.7741, 0.6429, 0.7449, 0.6429, 0.7449, 0.6477, 0.7741, 0.6464, 0.7739, 0.6405, 0.7447, 0.5611, 0.6361, 0.5619, 0.6354, 0.5631, 0.6352, 0.5642, 0.6358, 0.5645, 0.6367, 0.5637, 0.6374, 0.5624, 0.6376, 0.5614, 0.637, 0.5591, 0.6098, 0.5642, 0.6358, 0.5631, 0.6352, 0.5571, 0.6088, 0.5571, 0.6088, 0.5631, 0.6352, 0.5619, 0.6354, 0.5548, 0.609, 0.1412, 0.4114, 0.144, 0.4083, 0.148, 0.4088, 0.1507, 0.4128, 0.1507, 0.4179, 0.148, 0.4211, 0.144, 0.4205, 0.1412, 0.4165, 0.7272, 0.2496, 0.726, 0.2109, 0.7292, 0.2118, 0.7321, 0.2509, 0.7227, 0.2509, 0.7231, 0.2118, 0.726, 0.2109, 0.7272, 0.2496, 0.6487, 0.6772, 0.6336, 0.7171, 0.6302, 0.7168, 0.6435, 0.6767, 0.6332, 0.8712, 0.6231, 0.9126, 0.6198, 0.9131, 0.6281, 0.8719, 0.6373, 0.8721, 0.6258, 0.9132, 0.6231, 0.9126, 0.6332, 0.8712, 0.474, 0.6844, 0.4608, 0.6413, 0.4632, 0.6407, 0.4777, 0.6834, 0.4688, 0.6846, 0.4574, 0.6415, 0.4608, 0.6413, 0.474, 0.6844, 0.4652, 0.684, 0.455, 0.641, 0.4574, 0.6415, 0.4688, 0.6846, 0.5617, 0.576, 0.5571, 0.6088, 0.5548, 0.609, 0.5583, 0.5764, 0.5645, 0.5774, 0.5591, 0.6098, 0.5571, 0.6088, 0.5617, 0.576, 0.6336, 0.7171, 0.6429, 0.7449, 0.6405, 0.7447, 0.6302, 0.7168, 0.6231, 0.9126, 0.6373, 0.9387, 0.635, 0.9391, 0.6198, 0.9131, 0.2273, 0.7829, 0.2231, 0.7531, 0.2254, 0.7534, 0.2306, 0.7833, 0.2245, 0.7844, 0.2211, 0.7542, 0.2231, 0.7531, 0.2273, 0.7829, 0.4574, 0.6415, 0.4682, 0.6101, 0.4706, 0.61, 0.4608, 0.6413, 0.455, 0.641, 0.4666, 0.6098, 0.4682, 0.6101, 0.4574, 0.6415, 0.2485, 0.1459, 0.2505, 0.1159, 0.2515, 0.1155, 0.2502, 0.1451, 0.2502, 0.1451, 0.2515, 0.1155, 0.2525, 0.1153, 0.252, 0.1448, 0.5443, 0.9141, 0.5588, 0.9406, 0.5577, 0.9408, 0.5423, 0.9144, 0.5423, 0.9144, 0.5577, 0.9408, 0.5569, 0.9405, 0.5409, 0.9139, 0.143, 0.3475, 0.1418, 0.3198, 0.1428, 0.3202, 0.1448, 0.3481, 0.1448, 0.3481, 0.1428, 0.3202, 0.1437, 0.3205, 0.1465, 0.3487, 0.2519, 0.2239, 0.251, 0.2239, 0.2503, 0.2231, 0.2503, 0.222, 0.251, 0.2212, 0.2519, 0.2212, 0.2526, 0.2221, 0.2526, 0.2232, 0.1312, 0.6619, 0.148, 0.636, 0.1488, 0.6362, 0.1326, 0.6622, 0.1326, 0.6622, 0.1488, 0.6362, 0.1499, 0.6361, 0.1346, 0.662, 0.5873, 0.2416, 0.5911, 0.2415, 0.5938, 0.2445, 0.5938, 0.2489, 0.5911, 0.2521, 0.5873, 0.2522, 0.5845, 0.2491, 0.5845, 0.2448, 0.1425, 0.7243, 0.1291, 0.6831, 0.1319, 0.6828, 0.1469, 0.7238, 0.1393, 0.7236, 0.127, 0.6826, 0.1291, 0.6831, 0.1425, 0.7243, 0.1452, 0.4071, 0.1464, 0.3689, 0.1488, 0.3697, 0.1488, 0.4083, 0.1412, 0.4056, 0.1438, 0.3679, 0.1464, 0.3689, 0.1452, 0.4071, 0.5545, 0.8572, 0.5402, 0.8944, 0.5381, 0.8937, 0.5513, 0.8561, 0.5588, 0.8566, 0.543, 0.8941, 0.5402, 0.8944, 0.5545, 0.8572, 0.2487, 0.1972, 0.2487, 0.165, 0.2512, 0.1645, 0.2525, 0.1965, 0.1469, 0.7238, 0.1319, 0.6828, 0.1339, 0.6819, 0.1499, 0.7224, 0.1291, 0.6831, 0.1326, 0.6622, 0.1346, 0.662, 0.1319, 0.6828, 0.127, 0.6826, 0.1312, 0.6619, 0.1326, 0.6622, 0.1291, 0.6831, 0.1464, 0.3689, 0.1448, 0.3481, 0.1465, 0.3487, 0.1488, 0.3697, 0.1438, 0.3679, 0.143, 0.3475, 0.1448, 0.3481, 0.1464, 0.3689, 0.5402, 0.8944, 0.5423, 0.9144, 0.5409, 0.9139, 0.5381, 0.8937, 0.543, 0.8941, 0.5443, 0.9141, 0.5423, 0.9144, 0.5402, 0.8944, 0.2487, 0.165, 0.2502, 0.1451, 0.252, 0.1448, 0.2512, 0.1645, 0.2461, 0.1661, 0.2485, 0.1459, 0.2502, 0.1451, 0.2487, 0.165, 0.292, 0.3161, 0.292, 0.3453, 0.291, 0.3459, 0.2902, 0.3171, 0.2902, 0.3171, 0.291, 0.3459, 0.2901, 0.3458, 0.2886, 0.317, 0.5451, 0.8306, 0.5606, 0.856, 0.5596, 0.8561, 0.5432, 0.8307, 0.5432, 0.8307, 0.5596, 0.8561, 0.5586, 0.856, 0.5414, 0.8306, 0.2447, 0.4263, 0.2472, 0.3955, 0.2481, 0.3961, 0.2463, 0.4274, 0.2463, 0.4274, 0.2481, 0.3961, 0.2491, 0.3962, 0.2482, 0.4275, 0.2485, 0.3943, 0.2494, 0.3949, 0.2497, 0.3957, 0.2491, 0.3962, 0.2481, 0.3961, 0.2472, 0.3955, 0.2469, 0.3947, 0.2475, 0.3942, 0.2076, 0.8414, 0.2248, 0.8164, 0.2259, 0.8165, 0.2096, 0.8416, 0.2096, 0.8416, 0.2259, 0.8165, 0.2268, 0.8165, 0.2113, 0.8415, 0.5623, 0.6775, 0.558, 0.6773, 0.5549, 0.6742, 0.5548, 0.67, 0.5578, 0.6673, 0.5621, 0.6675, 0.5651, 0.6707, 0.5652, 0.6748, 0.223, 0.9011, 0.2072, 0.8614, 0.2097, 0.8613, 0.2268, 0.9011, 0.2188, 0.9008, 0.2044, 0.8611, 0.2072, 0.8614, 0.223, 0.9011, 0.5621, 0.6675, 0.5632, 0.6377, 0.5652, 0.6398, 0.5651, 0.6707, 0.5578, 0.6673, 0.5604, 0.6376, 0.5632, 0.6377, 0.5621, 0.6675, 0.5565, 0.7717, 0.5407, 0.8109, 0.5381, 0.8108, 0.5525, 0.7714, 0.5606, 0.7713, 0.5434, 0.8107, 0.5407, 0.8109, 0.5565, 0.7717, 0.2481, 0.3308, 0.2496, 0.3746, 0.2473, 0.3759, 0.2447, 0.3328, 0.2523, 0.3301, 0.2523, 0.3741, 0.2496, 0.3746, 0.2481, 0.3308, 0.2072, 0.8614, 0.2096, 0.8416, 0.2113, 0.8415, 0.2097, 0.8613, 0.2044, 0.8611, 0.2076, 0.8414, 0.2096, 0.8416, 0.2072, 0.8614, 0.247, 0.4455, 0.2463, 0.4274, 0.2482, 0.4275, 0.2497, 0.4457, 0.2447, 0.4439, 0.2447, 0.4263, 0.2463, 0.4274, 0.247, 0.4455, 0.5407, 0.8109, 0.5432, 0.8307, 0.5414, 0.8306, 0.5381, 0.8108, 0.5434, 0.8107, 0.5451, 0.8306, 0.5432, 0.8307, 0.5407, 0.8109, 0.2496, 0.3746, 0.247, 0.3933, 0.2454, 0.3942, 0.2473, 0.3759, 0.2523, 0.3741, 0.2489, 0.393, 0.247, 0.3933, 0.2496, 0.3746, 0.253, 0.1972, 0.2519, 0.2155, 0.2509, 0.2157, 0.2512, 0.1975, 0.3837, 0.6389, 0.3764, 0.6564, 0.3753, 0.6564, 0.3818, 0.639, 0.5543, 0.6996, 0.5619, 0.6799, 0.5627, 0.6798, 0.5557, 0.6994, 0.5557, 0.6994, 0.5627, 0.6798, 0.5638, 0.6797, 0.5576, 0.6992, 0.5576, 0.6992, 0.5638, 0.6797, 0.5645, 0.6797, 0.559, 0.6992, 0.1451, 0.5587, 0.1381, 0.5405, 0.1392, 0.5405, 0.147, 0.5587, 0.2509, 0.2157, 0.2519, 0.2155, 0.2528, 0.2161, 0.253, 0.2171, 0.2525, 0.2179, 0.2515, 0.218, 0.2506, 0.2174, 0.2503, 0.2165, 0.3801, 0.743, 0.3875, 0.7619, 0.3866, 0.7619, 0.3785, 0.7429, 0.3785, 0.7429, 0.3866, 0.7619, 0.3856, 0.7618, 0.3766, 0.7427, 0.5845, 0.2489, 0.5817, 0.2518, 0.5777, 0.2517, 0.5749, 0.2486, 0.5749, 0.2444, 0.5777, 0.2415, 0.5817, 0.2416, 0.5845, 0.2447, 0.3839, 0.6766, 0.3774, 0.7108, 0.3747, 0.7106, 0.3798, 0.6763, 0.3875, 0.6768, 0.3798, 0.7109, 0.3774, 0.7108, 0.3839, 0.6766, 0.1428, 0.6254, 0.1344, 0.5896, 0.1371, 0.5896, 0.147, 0.6254, 0.1397, 0.6251, 0.1323, 0.5894, 0.1344, 0.5896, 0.1428, 0.6254, 0.5603, 0.7658, 0.5522, 0.731, 0.555, 0.7307, 0.5645, 0.7655, 0.5573, 0.7662, 0.5503, 0.7312, 0.5522, 0.731, 0.5603, 0.7658, 0.382, 0.5734, 0.3731, 0.6091, 0.3703, 0.6092, 0.3778, 0.5735, 0.3851, 0.5728, 0.3751, 0.6087, 0.3731, 0.6091, 0.382, 0.5734, 0.3774, 0.7108, 0.3785, 0.7429, 0.3766, 0.7427, 0.3747, 0.7106, 0.3798, 0.7109, 0.3801, 0.743, 0.3785, 0.7429, 0.3774, 0.7108, 0.1344, 0.5896, 0.1451, 0.5587, 0.147, 0.5587, 0.1371, 0.5896, 0.1323, 0.5894, 0.1437, 0.5586, 0.1451, 0.5587, 0.1344, 0.5896, 0.5522, 0.731, 0.5557, 0.6994, 0.5576, 0.6992, 0.555, 0.7307, 0.5503, 0.7312, 0.5543, 0.6996, 0.5557, 0.6994, 0.5522, 0.731, 0.3731, 0.6091, 0.3837, 0.6389, 0.3818, 0.639, 0.3703, 0.6092, 0.3751, 0.6087, 0.3851, 0.6387, 0.3837, 0.6389, 0.3731, 0.6091, 0.7655, 0.03007, 0.7939, 0.03012, 0.7761, 0.08342, 0.7939, 0.03012, 0.7655, 0.03007, 0.7836, 0.0, 0.9045, 0.1996, 0.9045, 0.2535, 0.8821, 0.2081, 0.3875, 0.7919, 0.3861, 0.8169, 0.3542, 0.7845, 0.5749, 0.2415, 0.5901, 0.198, 0.6109, 0.2415, 0.7939, 0.03012, 0.7836, 0.0, 0.8369, 0.001585, 0.7761, 0.08342, 0.7939, 0.03012, 0.8369, 0.06464, 0.8821, 0.2081, 0.9045, 0.2535, 0.8564, 0.2544, 0.3542, 0.7845, 0.3861, 0.8169, 0.3567, 0.8444, 0.7622, 0.4031, 0.7814, 0.3632, 0.8008, 0.3987, 0.7939, 0.03012, 0.8369, 0.001585, 0.8369, 0.06464, 0.2445, 0.3466, 0.2445, 0.4002, 0.192, 0.3636, 0.3861, 0.8169, 0.3875, 0.8721, 0.3567, 0.8444, 0.7814, 0.3632, 0.8373, 0.3883, 0.8008, 0.3987, 0.7622, 0.4031, 0.8008, 0.3987, 0.781, 0.443, 0.2445, 0.4002, 0.2358, 0.4496, 0.1867, 0.4272, 0.192, 0.3636, 0.2445, 0.4002, 0.1867, 0.4272, 0.151, 0.3903, 0.192, 0.3636, 0.1867, 0.4272, 0.8008, 0.3987, 0.8373, 0.3883, 0.8373, 0.4405, 0.781, 0.443, 0.8008, 0.3987, 0.8373, 0.4405, 0.9923, 0.6924, 0.9923, 0.7608, 0.9389, 0.7196, 0.8324, 0.8886, 0.8317, 0.8304, 0.8883, 0.868, 0.553, 0.3167, 0.5822, 0.2551, 0.5903, 0.3026, 0.553, 0.3167, 0.5903, 0.3026, 0.5703, 0.3607, 0.8317, 0.8304, 0.8883, 0.794, 0.8883, 0.868, 0.151, 0.1153, 0.151, 0.1833, 0.09994, 0.1412, 0.2362, 0.3443, 0.1669, 0.3466, 0.1861, 0.3086, 0.5903, 0.3026, 0.5822, 0.2551, 0.631, 0.2751, 0.5703, 0.3607, 0.5903, 0.3026, 0.6303, 0.3267, 0.151, 0.1833, 0.1191, 0.2295, 0.0853, 0.1932, 0.9902, 0.5317, 0.9902, 0.5846, 0.9508, 0.5499, 0.2362, 0.3443, 0.1861, 0.3086, 0.2338, 0.2821, 0.5903, 0.3026, 0.631, 0.2751, 0.6303, 0.3267, 0.5703, 0.3607, 0.6303, 0.3267, 0.631, 0.3643, 0.151, 0.1833, 0.0853, 0.1932, 0.09994, 0.1412, 0.1861, 0.3086, 0.151, 0.2849, 0.183, 0.2502, 0.2338, 0.2821, 0.1861, 0.3086, 0.183, 0.2502, 0.2362, 0.2247, 0.2338, 0.2821, 0.183, 0.2502, 0.0853, 0.1932, 0.04843, 0.2084, 0.04595, 0.151, 0.09994, 0.1412, 0.0853, 0.1932, 0.04595, 0.151, 0.7026, 0.9178, 0.6489, 0.8773, 0.7026, 0.8709, 0.567, 0.8685, 0.6119, 0.8384, 0.6277, 0.8712, 0.567, 0.5351, 0.5967, 0.519, 0.5926, 0.5599, 0.5967, 0.519, 0.6432, 0.5306, 0.5926, 0.5599, 0.6432, 0.5306, 0.6432, 0.5839, 0.5926, 0.5599, 0.643, 0.9444, 0.6489, 0.8773, 0.7026, 0.9178, 0.5775, 0.81, 0.6119, 0.8384, 0.567, 0.8685, 0.5717, 0.4786, 0.5967, 0.519, 0.567, 0.5351, 0.6333, 0.4744, 0.6432, 0.5306, 0.5967, 0.519, 0.6202, 0.7323, 0.567, 0.699, 0.6302, 0.6767, 0.7849, 0.5642, 0.8336, 0.53, 0.8382, 0.5844, 0.5775, 0.81, 0.6277, 0.7818, 0.6119, 0.8384, 0.5717, 0.4786, 0.6333, 0.4744, 0.5967, 0.519, 0.7285, 0.1532, 0.6756, 0.1212, 0.7391, 0.1013, 0.6202, 0.7323, 0.5683, 0.767, 0.567, 0.699, 0.7869, 0.4991, 0.8336, 0.53, 0.7849, 0.5642, 0.7869, 0.4991, 0.8382, 0.4744, 0.8336, 0.53, 0.6791, 0.1863, 0.7285, 0.1532, 0.7391, 0.2109, 0.6202, 0.7323, 0.6302, 0.7818, 0.5683, 0.767, 0.6791, 0.1863, 0.6756, 0.1212, 0.7285, 0.1532, 0.4703, 0.5794, 0.4331, 0.5353, 0.4751, 0.5177, 0.4331, 0.5353, 0.4703, 0.5794, 0.4061, 0.5794, 0.4998, 0.3699, 0.4749, 0.3124, 0.5187, 0.3165, 0.4998, 0.3699, 0.5187, 0.3165, 0.548, 0.3613, 0.9899, 0.0, 0.9899, 0.06795, 0.9355, 0.03422, 0.4331, 0.5353, 0.4061, 0.5794, 0.388, 0.525, 0.4751, 0.5177, 0.4331, 0.5353, 0.428, 0.4778, 0.5187, 0.3165, 0.4749, 0.3124, 0.5152, 0.2987, 0.548, 0.3613, 0.5187, 0.3165, 0.5336, 0.3058, 0.6652, 0.5979, 0.7139, 0.5839, 0.6989, 0.6339, 0.4331, 0.5353, 0.388, 0.525, 0.428, 0.4778, 0.03962, 0.8518, 0.0, 0.8243, 0.03962, 0.8042, 0.5187, 0.3165, 0.5152, 0.2987, 0.5336, 0.3058, 0.548, 0.3613, 0.5336, 0.3058, 0.553, 0.312, 0.6652, 0.5979, 0.6989, 0.6339, 0.6674, 0.6542, 0.6504, 0.6962, 0.6674, 0.6542, 0.7139, 0.6886, 0.03962, 0.8042, 0.0, 0.8243, 0.0202, 0.7602, 0.5336, 0.3058, 0.5152, 0.2987, 0.553, 0.2551, 0.553, 0.312, 0.5336, 0.3058, 0.553, 0.2551, 0.6674, 0.6542, 0.6989, 0.6339, 0.7139, 0.6886, 0.8317, 0.8563, 0.7951, 0.8408, 0.8317, 0.7966, 0.7951, 0.8408, 0.7855, 0.8112, 0.8317, 0.7966, 0.7272, 0.8321, 0.7759, 0.8624, 0.7139, 0.8815, 0.8193, 0.2715, 0.8727, 0.3047, 0.8187, 0.3387, 0.8727, 0.3047, 0.8727, 0.3581, 0.8187, 0.3387, 0.7775, 0.889, 0.7951, 0.8408, 0.8317, 0.8563, 0.776, 0.851, 0.7855, 0.8112, 0.7951, 0.8408, 0.7759, 0.7972, 0.7759, 0.8624, 0.7272, 0.8321, 0.8689, 0.2551, 0.8727, 0.3047, 0.8193, 0.2715, 0.6905, 0.523, 0.6553, 0.5685, 0.6432, 0.5077, 0.7573, 0.2491, 0.7391, 0.2233, 0.7573, 0.2048, 0.7253, 0.7995, 0.7759, 0.7972, 0.7272, 0.8321, 0.8343, 0.9551, 0.7904, 0.9164, 0.8323, 0.889, 0.6916, 0.4744, 0.6905, 0.523, 0.6432, 0.5077, 0.6905, 0.523, 0.722, 0.5685, 0.6553, 0.5685, 0.1067, 0.8514, 0.141, 0.8634, 0.1116, 0.9048, 0.1067, 0.8514, 0.141, 0.8064, 0.141, 0.8634, 0.776, 0.9551, 0.7904, 0.9164, 0.8343, 0.9551, 0.6905, 0.523, 0.7228, 0.5161, 0.722, 0.5685, 0.7228, 0.5161, 0.6905, 0.523, 0.6916, 0.4744, 0.3907, 0.2066, 0.4432, 0.207, 0.4033, 0.2455, 0.8695, 0.1013, 0.9053, 0.1343, 0.8564, 0.1485, 0.6196, 0.6733, 0.567, 0.6767, 0.6047, 0.6502, 0.6196, 0.6733, 0.6047, 0.6502, 0.6504, 0.6573, 0.9053, 0.1343, 0.9053, 0.1826, 0.8564, 0.1485, 0.3017, 0.9034, 0.3489, 0.8731, 0.3489, 0.9342, 0.4033, 0.2455, 0.4432, 0.207, 0.4432, 0.2646, 0.6047, 0.6502, 0.567, 0.6767, 0.567, 0.633, 0.6504, 0.6573, 0.6047, 0.6502, 0.6101, 0.6242, 0.8564, 0.1485, 0.9053, 0.1826, 0.8595, 0.1996, 0.3017, 0.9034, 0.3489, 0.9342, 0.293, 0.9501, 0.8815, 0.0, 0.8863, 0.05072, 0.8381, 0.02772, 0.6047, 0.6502, 0.567, 0.633, 0.6101, 0.6242, 0.6504, 0.6573, 0.6101, 0.6242, 0.6504, 0.6003, 0.9508, 0.4744, 0.9508, 0.535, 0.8996, 0.503, 0.8863, 0.05072, 0.8863, 0.09863, 0.8369, 0.0836, 0.8381, 0.02772, 0.8863, 0.05072, 0.8369, 0.0836, 0.6101, 0.6242, 0.567, 0.633, 0.5916, 0.5839, 0.6504, 0.6003, 0.6101, 0.6242, 0.5916, 0.5839, 0.8996, 0.503, 0.9508, 0.535, 0.8971, 0.5566, 0.6721, 0.1492, 0.6457, 0.1802, 0.6169, 0.129, 0.6457, 0.1802, 0.6115, 0.1804, 0.6169, 0.129, 0.7483, 0.3024, 0.6963, 0.2725, 0.76, 0.2551, 0.7732, 0.8815, 0.7732, 0.95, 0.7139, 0.9159, 0.6756, 0.1013, 0.6721, 0.1492, 0.6169, 0.129, 0.7255, 0.3967, 0.6963, 0.4072, 0.7117, 0.3708, 0.6524, 0.2293, 0.6115, 0.1804, 0.6457, 0.1802, 0.6963, 0.3393, 0.6963, 0.2725, 0.7483, 0.3024, 0.4791, 0.1505, 0.5204, 0.1145, 0.5204, 0.1829, 0.9938, 0.5317, 0.9508, 0.5169, 0.9938, 0.4744, 0.6756, 0.1785, 0.6524, 0.2293, 0.6457, 0.1802, 0.76, 0.3632, 0.6963, 0.3393, 0.7483, 0.3024, 0.4564, 0.2048, 0.4791, 0.1505, 0.5204, 0.1829, 0.4791, 0.1505, 0.458, 0.1013, 0.5204, 0.1145, 0.7622, 0.3632, 0.7255, 0.3967, 0.7117, 0.3708, 0.7622, 0.4096, 0.7099, 0.4399, 0.7255, 0.3967, 0.7622, 0.4096, 0.76, 0.4664, 0.7099, 0.4399, 0.4287, 0.1493, 0.4791, 0.1505, 0.4564, 0.2048, 0.7622, 0.3632, 0.7622, 0.4096, 0.7255, 0.3967, 0.4287, 0.1493, 0.458, 0.1013, 0.4791, 0.1505, 0.9019, 0.8635, 0.8883, 0.8141, 0.9354, 0.8392, 0.0386, 0.8518, 0.03792, 0.8983, 0.002498, 0.8821, 0.9019, 0.8635, 0.9354, 0.8392, 0.9421, 0.8784, 0.03792, 0.8983, 0.0386, 0.9362, 0.0, 0.9297, 0.03792, 0.8983, 0.0, 0.9297, 0.002498, 0.8821, 0.9558, 0.9153, 0.9486, 0.8784, 0.9982, 0.8816, 0.9354, 0.8392, 0.8883, 0.8141, 0.9421, 0.794, 0.7175, 0.005693, 0.7655, 0.0, 0.7282, 0.03337, 0.567, 0.8772, 0.6198, 0.8712, 0.6053, 0.912, 0.0058, 0.6034, 0.04381, 0.5813, 0.04226, 0.6203, 0.9558, 0.9153, 0.9982, 0.8816, 0.9982, 0.9394, 0.7655, 0.0, 0.7655, 0.04916, 0.7282, 0.03337, 0.7175, 0.005693, 0.7282, 0.03337, 0.6946, 0.04126, 0.567, 0.8772, 0.6053, 0.912, 0.5754, 0.9246, 0.0058, 0.6034, 0.04226, 0.6203, 0.0, 0.6451, 0.7655, 0.04916, 0.7575, 0.09446, 0.7125, 0.07395, 0.7282, 0.03337, 0.7655, 0.04916, 0.7125, 0.07395, 0.6946, 0.04126, 0.7282, 0.03337, 0.7125, 0.07395, 0.5754, 0.9246, 0.6053, 0.912, 0.6198, 0.9531, 0.0, 0.6451, 0.04226, 0.6203, 0.04381, 0.6723, 0.0, 0.5499, 0.04548, 0.5259, 0.04548, 0.5813, 0.06455, 0.8064, 0.08163, 0.7771, 0.1206, 0.8048, 0.08163, 0.7771, 0.1206, 0.7464, 0.1206, 0.8048, 0.8849, 0.6639, 0.8315, 0.6366, 0.8849, 0.6037, 0.8315, 0.6366, 0.8344, 0.5874, 0.8849, 0.6037, 0.0032, 0.4906, 0.04548, 0.5259, 0.0, 0.5499, 0.04595, 0.7697, 0.08163, 0.7771, 0.06455, 0.8064, 0.06701, 0.7243, 0.1206, 0.7464, 0.08163, 0.7771, 0.8376, 0.6889, 0.8315, 0.6366, 0.8849, 0.6639, 0.6047, 0.4242, 0.6487, 0.3918, 0.6487, 0.4537, 0.0, 0.7588, 0.038, 0.724, 0.04125, 0.7602, 0.04595, 0.7697, 0.06701, 0.7243, 0.08163, 0.7771, 0.3907, 0.2628, 0.3541, 0.2226, 0.3907, 0.2038, 0.589, 0.4722, 0.6047, 0.4242, 0.6487, 0.4537, 0.6047, 0.4242, 0.5893, 0.3728, 0.6487, 0.3918, 0.0002963, 0.7045, 0.038, 0.724, 0.0, 0.7588, 0.0002963, 0.7045, 0.04125, 0.6723, 0.038, 0.724, 0.3346, 0.2646, 0.3541, 0.2226, 0.3907, 0.2628, 0.6047, 0.4242, 0.5671, 0.4206, 0.5893, 0.3728, 0.5671, 0.4206, 0.6047, 0.4242, 0.589, 0.4722, 0.141, 0.1153, 0.07624, 0.1085, 0.09775, 0.07481, 0.07624, 0.1085, 0.04595, 0.04896, 0.09775, 0.07481, 0.04595, 0.04896, 0.09194, 0.01901, 0.09775, 0.07481, 0.09194, 0.01901, 0.1507, 0.06003, 0.09775, 0.07481, 0.1507, 0.06003, 0.141, 0.1153, 0.09775, 0.07481, 0.8883, 0.9161, 0.9486, 0.8784, 0.9486, 0.9491, 0.631, 0.3506, 0.689, 0.3181, 0.6963, 0.3699, 0.6359, 0.2834, 0.6963, 0.2551, 0.689, 0.3181, 0.1507, 0.0, 0.1507, 0.06003, 0.09194, 0.01901, 0.4434, 0.6378, 0.388, 0.6017, 0.455, 0.5794, 0.7759, 0.6051, 0.7139, 0.6409, 0.7198, 0.5839, 0.631, 0.3506, 0.6359, 0.2834, 0.689, 0.3181, 0.1507, 0.05595, 0.2044, 0.06445, 0.1851, 0.1133, 0.2044, 0.06445, 0.2533, 0.02146, 0.2533, 0.0915, 0.4434, 0.6378, 0.388, 0.6733, 0.388, 0.6017, 0.7759, 0.6767, 0.7139, 0.6409, 0.7759, 0.6051, 0.7759, 0.6767, 0.7239, 0.6924, 0.7139, 0.6409, 0.1851, 0.0, 0.2044, 0.06445, 0.1507, 0.05595, 0.4434, 0.6378, 0.455, 0.6953, 0.388, 0.6733, 0.1851, 0.0, 0.2533, 0.02146, 0.2044, 0.06445, 0.9489, 0.4048, 0.9338, 0.4491, 0.9285, 0.3995, 0.388, 0.6953, 0.4263, 0.7268, 0.3909, 0.7419, 0.9489, 0.4048, 0.9285, 0.3995, 0.9489, 0.368, 0.4263, 0.7268, 0.4629, 0.7318, 0.434, 0.7532, 0.4263, 0.7268, 0.434, 0.7532, 0.3909, 0.7419, 0.2433, 0.7514, 0.2924, 0.7689, 0.2575, 0.7969, 0.9285, 0.3995, 0.9338, 0.4491, 0.9, 0.4145, 0.9489, 0.368, 0.9285, 0.3995, 0.8966, 0.3632, 0.151, 0.9667, 0.1134, 0.9581, 0.151, 0.9299, 0.3909, 0.7419, 0.434, 0.7532, 0.4055, 0.7812, 0.2433, 0.7514, 0.2575, 0.7969, 0.2306, 0.8007, 0.9285, 0.3995, 0.9, 0.4145, 0.8966, 0.3632, 0.1134, 0.9581, 0.1046, 0.9064, 0.151, 0.9299, 0.434, 0.7532, 0.4575, 0.7812, 0.4055, 0.7812, 0.2924, 0.7689, 0.2924, 0.8198, 0.2575, 0.7969, 0.2306, 0.8007, 0.2575, 0.7969, 0.2458, 0.8455, 0.9967, 0.4081, 0.9489, 0.4226, 0.9504, 0.3721, 0.9967, 0.3632, 0.9967, 0.4081, 0.9504, 0.3721, 0.3794, 0.9267, 0.3542, 0.9025, 0.3794, 0.8721, 0.2575, 0.7969, 0.2924, 0.8198, 0.2458, 0.8455, 0.8364, 0.9363, 0.8883, 0.8986, 0.8883, 0.96, 0.1544, 0.6449, 0.1895, 0.6129, 0.2193, 0.6449, 0.7867, 0.5874, 0.8315, 0.609, 0.7759, 0.6384, 0.8315, 0.609, 0.8315, 0.6716, 0.7759, 0.6384, 0.8315, 0.6716, 0.785, 0.6924, 0.7759, 0.6384, 0.8363, 0.8886, 0.8883, 0.8986, 0.8364, 0.9363, 0.151, 0.5885, 0.1895, 0.6129, 0.1544, 0.6449, 0.1886, 0.5498, 0.2367, 0.5867, 0.1895, 0.6129, 0.4782, 0.0552, 0.446, 0.09992, 0.4301, 0.03931, 0.1594, 0.9485, 0.2064, 0.9112, 0.2064, 0.9752, 0.4351, 0.4474, 0.4736, 0.4258, 0.479, 0.4778, 0.151, 0.5885, 0.1886, 0.5498, 0.1895, 0.6129, 0.4775, 0.0, 0.4782, 0.0552, 0.4301, 0.03931, 0.4782, 0.0552, 0.5096, 0.09992, 0.446, 0.09992, 0.1594, 0.9485, 0.151, 0.9064, 0.2064, 0.9112, 0.4302, 0.3967, 0.4736, 0.4258, 0.4351, 0.4474, 0.4302, 0.3967, 0.479, 0.3728, 0.4736, 0.4258, 0.5246, 0.03982, 0.4782, 0.0552, 0.4775, 0.0, 0.388, 0.4252, 0.4302, 0.3967, 0.4351, 0.4474, 0.5246, 0.03982, 0.5096, 0.09992, 0.4782, 0.0552, 0.151, 0.4988, 0.1972, 0.5013, 0.1812, 0.5498, 0.1972, 0.5013, 0.151, 0.4988, 0.1812, 0.4496, 0.1039, 0.9553, 0.05882, 0.9265, 0.1039, 0.8961, 0.8848, 0.7682, 0.839, 0.794, 0.8317, 0.7426, 0.8848, 0.7682, 0.8317, 0.7426, 0.8848, 0.709, 0.1972, 0.5013, 0.1812, 0.4496, 0.241, 0.4694, 0.1812, 0.5498, 0.1972, 0.5013, 0.241, 0.5314, 0.1039, 0.8961, 0.05882, 0.9265, 0.04595, 0.8886, 0.6115, 0.1803, 0.5517, 0.198, 0.5695, 0.1405, 0.8848, 0.709, 0.8317, 0.7426, 0.8348, 0.6924, 0.1972, 0.5013, 0.241, 0.4694, 0.241, 0.5314, 0.3838, 0.5728, 0.3349, 0.5531, 0.3838, 0.5195, 0.5517, 0.198, 0.5204, 0.1501, 0.5695, 0.1405, 0.6115, 0.1803, 0.5695, 0.1405, 0.6115, 0.1205, 0.2859, 0.8455, 0.2859, 0.9078, 0.2332, 0.8749, 0.3349, 0.5531, 0.293, 0.527, 0.3315, 0.4905, 0.3838, 0.5195, 0.3349, 0.5531, 0.3315, 0.4905, 0.3771, 0.4742, 0.3838, 0.5195, 0.3315, 0.4905, 0.6115, 0.1205, 0.5695, 0.1405, 0.5517, 0.1013, 0.2332, 0.8749, 0.2859, 0.9078, 0.2306, 0.93, 0.7232, 0.7691, 0.7139, 0.7115, 0.7599, 0.7437, 0.4749, 0.265, 0.4732, 0.3161, 0.4269, 0.2847, 0.7232, 0.7691, 0.7599, 0.7437, 0.7745, 0.7972, 0.4732, 0.3161, 0.4749, 0.3699, 0.426, 0.3479, 0.4732, 0.3161, 0.426, 0.3479, 0.4269, 0.2847, 0.05976, 0.8619, 0.04595, 0.8064, 0.1067, 0.8246, 0.7599, 0.7437, 0.7139, 0.7115, 0.7745, 0.6924, 0.07292, 0.2295, 0.1225, 0.246, 0.09544, 0.2666, 0.8966, 0.3807, 0.8966, 0.4451, 0.844, 0.4102, 0.4269, 0.2847, 0.426, 0.3479, 0.3838, 0.3174, 0.05976, 0.8619, 0.1067, 0.8246, 0.1067, 0.8886, 0.1225, 0.246, 0.1412, 0.2791, 0.09544, 0.2666, 0.07292, 0.2295, 0.09544, 0.2666, 0.04595, 0.2856, 0.8966, 0.3807, 0.844, 0.4102, 0.8373, 0.3632, 0.2843, 0.93, 0.2843, 0.9926, 0.2306, 0.9573, 0.1412, 0.2791, 0.1412, 0.33, 0.1002, 0.2931, 0.09544, 0.2666, 0.1412, 0.2791, 0.1002, 0.2931, 0.04595, 0.2856, 0.09544, 0.2666, 0.1002, 0.2931, 0.08234, 0.334, 0.04595, 0.2856, 0.1002, 0.2931, 0.1412, 0.33, 0.08234, 0.334, 0.1002, 0.2931, 0.3889, 0.9368, 0.4374, 0.9058, 0.4374, 0.9633, 0.1499, 0.7837, 0.1218, 0.7561, 0.1499, 0.7243, 0.479, 0.5249, 0.517, 0.4954, 0.517, 0.5581, 0.517, 0.4954, 0.5657, 0.5265, 0.517, 0.5581, 0.5657, 0.5265, 0.567, 0.576, 0.517, 0.5581, 0.388, 0.8817, 0.4374, 0.9058, 0.3889, 0.9368, 0.09016, 0.6816, 0.127, 0.703, 0.07459, 0.7243, 0.5204, 0.226, 0.5749, 0.198, 0.5749, 0.2536, 0.567, 0.4744, 0.5657, 0.5265, 0.517, 0.4954, 0.09352, 0.5978, 0.09147, 0.5405, 0.1323, 0.5791, 0.04595, 0.6877, 0.09016, 0.6816, 0.07459, 0.7243, 0.09016, 0.6816, 0.127, 0.6442, 0.127, 0.703, 0.479, 0.8503, 0.5267, 0.8242, 0.5381, 0.8689, 0.1213, 0.636, 0.09352, 0.5978, 0.1323, 0.5791, 0.09352, 0.5978, 0.04595, 0.5784, 0.09147, 0.5405, 0.07437, 0.636, 0.09016, 0.6816, 0.04595, 0.6877, 0.07437, 0.636, 0.127, 0.6442, 0.09016, 0.6816, 0.4798, 0.7883, 0.5267, 0.8242, 0.479, 0.8503, 0.09352, 0.5978, 0.05869, 0.636, 0.04595, 0.5784, 0.4798, 0.7883, 0.5381, 0.7713, 0.5267, 0.8242, 0.388, 0.393, 0.388, 0.4557, 0.341, 0.4255, 0.5671, 0.4744, 0.5212, 0.4562, 0.5646, 0.4243, 0.388, 0.393, 0.341, 0.4255, 0.3293, 0.3728, 0.5212, 0.4562, 0.479, 0.4237, 0.5212, 0.3934, 0.5212, 0.4562, 0.5212, 0.3934, 0.5646, 0.4243, 0.9385, 0.2979, 0.9295, 0.2551, 0.9839, 0.2618, 0.341, 0.4255, 0.388, 0.4557, 0.3293, 0.4742, 0.3293, 0.3728, 0.341, 0.4255, 0.293, 0.4229, 0.799, 0.1851, 0.799, 0.1228, 0.8499, 0.1565, 0.5646, 0.4243, 0.5212, 0.3934, 0.5671, 0.3728, 0.9385, 0.2979, 0.9839, 0.2618, 0.9839, 0.3238, 0.341, 0.4255, 0.3293, 0.4742, 0.293, 0.4229, 0.799, 0.1228, 0.8564, 0.1013, 0.8499, 0.1565, 0.799, 0.1851, 0.8499, 0.1565, 0.8564, 0.202, 0.955, 0.136, 0.9945, 0.1013, 0.9945, 0.1633, 0.9355, 0.09228, 0.8863, 0.08893, 0.9318, 0.05607, 0.478, 0.8387, 0.451, 0.8779, 0.4429, 0.8223, 0.478, 0.7812, 0.478, 0.8387, 0.4429, 0.8223, 0.8863, 0.0319, 0.9355, 0.0, 0.9318, 0.05607, 0.8863, 0.08893, 0.8863, 0.0319, 0.9318, 0.05607, 0.6138, 0.0452, 0.6386, 0.0, 0.6599, 0.04677, 0.04548, 0.3961, 0.04489, 0.44, 0.002098, 0.4088, 0.6138, 0.0452, 0.6599, 0.04677, 0.6377, 0.0946, 0.04489, 0.44, 0.04548, 0.4906, 0.0, 0.4687, 0.04489, 0.44, 0.0, 0.4687, 0.002098, 0.4088, 0.4926, 0.9209, 0.479, 0.8689, 0.5364, 0.8867, 0.6599, 0.04677, 0.6386, 0.0, 0.6946, 0.01419, 0.6377, 0.0946, 0.6599, 0.04677, 0.6946, 0.07515, 0.8889, 0.7774, 0.8848, 0.717, 0.9363, 0.7464, 0.5061, 0.6797, 0.5503, 0.6924, 0.5298, 0.7276, 0.4926, 0.9209, 0.5364, 0.8867, 0.5364, 0.9469, 0.6138, 0.0, 0.6138, 0.05117, 0.5638, 0.0162, 0.8848, 0.717, 0.9389, 0.6924, 0.9363, 0.7464, 0.8889, 0.7774, 0.9363, 0.7464, 0.9389, 0.7774, 0.5061, 0.6797, 0.5298, 0.7276, 0.479, 0.73, 0.6138, 0.05117, 0.6055, 0.09831, 0.5609, 0.07408, 0.5638, 0.0162, 0.6138, 0.05117, 0.5609, 0.07408, 0.5246, 0.04173, 0.5638, 0.0162, 0.5609, 0.07408, 0.5298, 0.7276, 0.5503, 0.753, 0.5058, 0.7713, 0.479, 0.73, 0.5298, 0.7276, 0.5058, 0.7713, 0.8233, 0.7476, 0.7845, 0.724, 0.8317, 0.6924, 0.151, 0.6729, 0.182, 0.6864, 0.1539, 0.7298, 0.182, 0.6864, 0.2164, 0.7298, 0.1539, 0.7298, 0.3542, 0.7845, 0.3387, 0.8352, 0.293, 0.8064, 0.3387, 0.8352, 0.3026, 0.8502, 0.293, 0.8064, 0.7745, 0.7797, 0.7845, 0.724, 0.8233, 0.7476, 0.1836, 0.6449, 0.182, 0.6864, 0.151, 0.6729, 0.2331, 0.6688, 0.2164, 0.7298, 0.182, 0.6864, 0.5094, 0.6262, 0.479, 0.63, 0.4935, 0.576, 0.3542, 0.8731, 0.3026, 0.8502, 0.3387, 0.8352, 0.9088, 0.1896, 0.9535, 0.1545, 0.9501, 0.1896, 0.1836, 0.6449, 0.2331, 0.6688, 0.182, 0.6864, 0.5548, 0.5945, 0.5094, 0.6262, 0.4935, 0.576, 0.5094, 0.6262, 0.4935, 0.6797, 0.479, 0.63, 0.8317, 0.7966, 0.7745, 0.7797, 0.8233, 0.7476, 0.9053, 0.1248, 0.9535, 0.1545, 0.9088, 0.1896, 0.9053, 0.1248, 0.955, 0.1013, 0.9535, 0.1545, 0.5548, 0.6586, 0.5094, 0.6262, 0.5548, 0.5945, 0.6963, 1.0, 0.643, 1.0, 0.6747, 0.9444, 0.5548, 0.6586, 0.4935, 0.6797, 0.5094, 0.6262, 0.2413, 0.6076, 0.2852, 0.5827, 0.2924, 0.6449, 0.2954, 0.6244, 0.3259, 0.6208, 0.3304, 0.6763, 0.3259, 0.6208, 0.3703, 0.6268, 0.3304, 0.6763, 0.1612, 0.8276, 0.2044, 0.8553, 0.151, 0.8897, 0.2044, 0.8553, 0.2044, 0.9064, 0.151, 0.8897, 0.2411, 0.5399, 0.2852, 0.5827, 0.2413, 0.6076, 0.293, 0.5728, 0.3259, 0.6208, 0.2954, 0.6244, 0.3403, 0.5965, 0.3703, 0.6268, 0.3259, 0.6208, 0.2, 0.8164, 0.2044, 0.8553, 0.1612, 0.8276, 0.8894, 0.6272, 0.9403, 0.6564, 0.8849, 0.6697, 0.2411, 0.5399, 0.2924, 0.5375, 0.2852, 0.5827, 0.293, 0.5728, 0.3403, 0.5965, 0.3259, 0.6208, 0.3403, 0.5965, 0.3703, 0.5907, 0.3703, 0.6268, 0.836, 0.2205, 0.799, 0.2548, 0.7996, 0.202, 0.8894, 0.6272, 0.9403, 0.5874, 0.9403, 0.6564, 0.9468, 0.6182, 0.9879, 0.5874, 0.9879, 0.657, 0.4892, 0.2239, 0.5122, 0.206, 0.5122, 0.2547, 0.332, 0.5737, 0.3703, 0.5907, 0.3403, 0.5965, 0.9403, 0.6631, 0.9468, 0.6182, 0.9879, 0.657, 0.8481, 0.2548, 0.799, 0.2548, 0.836, 0.2205, 0.3691, 0.0, 0.4301, 0.01918, 0.3864, 0.05759, 0.7886, 0.1534, 0.799, 0.2048, 0.7407, 0.1837, 0.3691, 0.0, 0.3864, 0.05759, 0.3346, 0.0504, 0.4429, 0.8648, 0.3942, 0.8817, 0.388, 0.832, 0.4429, 0.8648, 0.388, 0.832, 0.4429, 0.8023, 0.7886, 0.1534, 0.7407, 0.1837, 0.7391, 0.1212, 0.3864, 0.05759, 0.4301, 0.01918, 0.4301, 0.08176, 0.3346, 0.0504, 0.3864, 0.05759, 0.3691, 0.1013, 0.07928, 0.5405, 0.04595, 0.4883, 0.1056, 0.4873, 0.4429, 0.8023, 0.388, 0.832, 0.394, 0.7812, 0.7886, 0.1534, 0.7391, 0.1212, 0.799, 0.1013, 0.1395, 0.334, 0.1395, 0.3877, 0.08705, 0.351, 0.04595, 0.4883, 0.07928, 0.4371, 0.1056, 0.4873, 0.07928, 0.5405, 0.1056, 0.4873, 0.1373, 0.5218, 0.9295, 0.2551, 0.9295, 0.317, 0.8766, 0.2823, 0.1395, 0.3877, 0.1308, 0.4371, 0.08169, 0.4147, 0.08705, 0.351, 0.1395, 0.3877, 0.08169, 0.4147, 0.04595, 0.3778, 0.08705, 0.351, 0.08169, 0.4147, 0.1373, 0.5218, 0.1056, 0.4873, 0.1373, 0.4579, 0.8766, 0.2823, 0.9295, 0.317, 0.8727, 0.3384, 0.3195, 0.3728, 0.3389, 0.3222, 0.3838, 0.3512, 0.3389, 0.3222, 0.3195, 0.3728, 0.293, 0.318, 0.04375, 0.335, 0.04375, 0.3961, 0.0, 0.3526, 0.04375, 0.335, 0.0, 0.3526, 0.01382, 0.2913, 0.2924, 0.7514, 0.2331, 0.7373, 0.284, 0.7043, 0.3389, 0.3222, 0.293, 0.318, 0.3195, 0.265, 0.3838, 0.3512, 0.3389, 0.3222, 0.3838, 0.2845, 0.8971, 0.5562, 0.8419, 0.5388, 0.8971, 0.4993, 0.293, 0.7644, 0.2989, 0.7026, 0.3421, 0.7301, 0.284, 0.7043, 0.2331, 0.7373, 0.2339, 0.672, 0.3389, 0.3222, 0.3195, 0.265, 0.3838, 0.2845, 0.8419, 0.5388, 0.8382, 0.4744, 0.8971, 0.4993, 0.2989, 0.7026, 0.3549, 0.6763, 0.3421, 0.7301, 0.293, 0.7644, 0.3421, 0.7301, 0.3549, 0.7845, 0.284, 0.7043, 0.2339, 0.672, 0.2924, 0.6449, 0.7849, 0.492, 0.7849, 0.5597, 0.7452, 0.5279, 0.7346, 0.4744, 0.7849, 0.492, 0.7452, 0.5279, 0.7228, 0.5308, 0.7346, 0.4744, 0.7452, 0.5279, 0.7354, 0.5825, 0.7228, 0.5308, 0.7452, 0.5279, 0.7849, 0.5597, 0.7354, 0.5825, 0.7452, 0.5279, 0.7024, 0.7519, 0.6529, 0.7874, 0.6504, 0.7196, 0.6529, 0.7874, 0.7024, 0.7519, 0.7137, 0.7964, 0.7024, 0.7519, 0.6504, 0.7196, 0.7137, 0.6962, 0.4287, 0.2038, 0.3839, 0.2008, 0.4261, 0.1605, 0.8187, 0.3603, 0.7704, 0.3307, 0.8124, 0.3141, 1.0, 0.9951, 0.9486, 0.9951, 0.9719, 0.9394, 0.1821, 0.2229, 0.151, 0.1702, 0.2037, 0.1907, 0.9629, 0.1896, 0.9629, 0.2547, 0.9053, 0.2189, 0.4261, 0.1605, 0.3839, 0.2008, 0.3873, 0.1411, 0.8124, 0.3141, 0.7704, 0.3307, 0.76, 0.2799, 0.151, 0.1702, 0.1963, 0.1403, 0.2037, 0.1907, 0.1821, 0.2229, 0.2037, 0.1907, 0.2461, 0.2247, 0.3839, 0.2008, 0.3346, 0.1577, 0.3873, 0.1411, 0.4261, 0.1605, 0.3873, 0.1411, 0.4287, 0.1013, 0.8124, 0.3141, 0.76, 0.2799, 0.8187, 0.2551, 0.2037, 0.1907, 0.1963, 0.1403, 0.2458, 0.1723, 0.2461, 0.2247, 0.2037, 0.1907, 0.2458, 0.1723, 0.3873, 0.1411, 0.3346, 0.1577, 0.3694, 0.1078, 0.4287, 0.1013, 0.3873, 0.1411, 0.3694, 0.1078, 0.1963, 0.1403, 0.2461, 0.1153, 0.2458, 0.1723, 0.183, 0.774, 0.1703, 0.8164, 0.151, 0.7734, 0.1703, 0.8164, 0.183, 0.774, 0.2211, 0.8002, 0.183, 0.774, 0.151, 0.7734, 0.1703, 0.7298, 0.183, 0.774, 0.1703, 0.7298, 0.2211, 0.7467, 0.183, 0.774, 0.2211, 0.7467, 0.2211, 0.8002, 0.4892, 0.2066, 0.4892, 0.2547, 0.4432, 0.2275, 0.6879, 0.42, 0.694, 0.4545, 0.6533, 0.439, 0.694, 0.3728, 0.6879, 0.42, 0.6487, 0.3964, 0.9462, 0.8669, 0.9421, 0.8135, 0.9758, 0.8391, 0.4374, 0.9322, 0.4427, 0.8817, 0.4781, 0.9135, 0.643, 0.8206, 0.6807, 0.7999, 0.679, 0.8473, 0.6879, 0.42, 0.6533, 0.439, 0.6487, 0.3964, 0.9421, 0.8135, 0.9901, 0.794, 0.9758, 0.8391, 0.9462, 0.8669, 0.9758, 0.8391, 0.9901, 0.8686, 0.4374, 0.9322, 0.4781, 0.9135, 0.4781, 0.961, 0.679, 0.8473, 0.6807, 0.7999, 0.7019, 0.8265, 0.7137, 0.8709, 0.679, 0.8473, 0.7019, 0.8265, 0.9758, 0.8391, 0.9901, 0.794, 0.9883, 0.8384, 0.9901, 0.8686, 0.9758, 0.8391, 0.9883, 0.8384, 0.6807, 0.7999, 0.7137, 0.7964, 0.7019, 0.8265])
me_cylinder.materials.append(mat_bark)
me_cylinder.materials.append(mat_leaves)
me_cylinder.use_remesh_preserve_volume = False
me_cylinder.use_remesh_preserve_attributes = False
me_cylinder.use_mirror_vertex_groups = False
me_cylinder.update()
me_cylinder_001 = bpy.data.meshes.new('Cylinder.001')
me_cylinder_001.from_pydata([(-3.943e-09, 0.4708, 0.0), (-0.6663, -0.555, 7.251), (0.3329, 0.3329, 0.0), (-0.5822, -0.59, 7.246), (0.4708, -1.664e-08, 0.0), (-0.5477, -0.6743, 7.241), (0.3329, -0.3329, 0.0), (-0.583, -0.7584, 7.238), (-4.51e-08, -0.4708, 0.0), (-0.6674, -0.793, 7.239), (-0.3329, -0.3329, 0.0), (-0.7514, -0.7579, 7.244), (-0.4708, 9.557e-09, 0.0), (-0.7859, -0.6737, 7.249), (-0.3329, 0.3329, 0.0), (-0.7507, -0.5896, 7.252), (0.33, 0.1719, 2.967), (0.5483, 0.08079, 2.954), (0.6379, -0.1381, 2.94), (0.5463, -0.3564, 2.932), (0.3272, -0.4464, 2.936), (0.1088, -0.3552, 2.949), (0.01925, -0.1364, 2.963), (0.1109, 0.08199, 2.971), (-0.3364, 0.506, 5.697), (-0.1852, 0.4429, 5.689), (-0.1232, 0.2913, 5.679), (-0.1866, 0.1401, 5.673), (-0.3384, 0.0778, 5.676), (-0.4896, 0.1409, 5.685), (-0.5516, 0.2925, 5.695), (-0.4882, 0.4437, 5.7), (0.1611, 0.1491, 3.917), (0.341, -0.5196, 6.435), (0.2677, 0.08318, 3.894), (0.3679, -0.5363, 6.429), (0.2956, -0.04, 3.877), (0.375, -0.5674, 6.425), (0.2285, -0.1483, 3.876), (0.358, -0.5949, 6.425), (0.1056, -0.1783, 3.892), (0.3269, -0.6024, 6.429), (-0.0009775, -0.1124, 3.915), (0.2999, -0.5858, 6.434), (-0.02888, 0.01082, 3.931), (0.2929, -0.5546, 6.439), (0.03825, 0.1191, 3.932), (0.3099, -0.5272, 6.439), (0.5423, -0.2505, 4.895), (0.6124, -0.2938, 4.88), (0.6308, -0.3748, 4.868), (0.5866, -0.446, 4.868), (0.5058, -0.4657, 4.878), (0.4357, -0.4224, 4.893), (0.4174, -0.3414, 4.904), (0.4615, -0.2702, 4.905), (0.4471, -0.1419, 5.885), (0.4957, -0.1719, 5.875), (0.5084, -0.228, 5.867), (0.4778, -0.2773, 5.867), (0.4219, -0.2909, 5.874), (0.3733, -0.2609, 5.884), (0.3606, -0.2048, 5.892), (0.3912, -0.1555, 5.892), (-0.4111, -0.03569, 6.009), (-0.5731, 0.2391, 8.133), (-0.5143, -0.0196, 6.001), (-0.5993, 0.2432, 8.131), (-0.5762, 0.06491, 5.999), (-0.6149, 0.2646, 8.13), (-0.5606, 0.1683, 6.006), (-0.611, 0.2908, 8.132), (-0.4766, 0.2301, 6.016), (-0.5897, 0.3064, 8.135), (-0.3734, 0.214, 6.024), (-0.5636, 0.3023, 8.137), (-0.3114, 0.1295, 6.026), (-0.5479, 0.281, 8.137), (-0.327, 0.02605, 6.019), (-0.5518, 0.2548, 8.136), (-0.7535, 0.07402, 6.86), (-0.8213, 0.0846, 6.854), (-0.8621, 0.1402, 6.854), (-0.8518, 0.2082, 6.858), (-0.7965, 0.2488, 6.865), (-0.7287, 0.2382, 6.87), (-0.688, 0.1826, 6.871), (-0.6982, 0.1146, 6.867), (-0.5726, -0.04259, 7.654), (-0.6196, -0.03526, 7.65), (-0.6478, 0.00322, 7.65), (-0.6407, 0.05031, 7.653), (-0.6025, 0.07842, 7.657), (-0.5555, 0.07109, 7.661), (-0.5273, 0.03261, 7.662), (-0.5344, -0.01448, 7.659), (-0.2837, 0.1155, 5.125), (0.08783, 0.4602, 7.687), (-0.325, 0.2358, 5.117), (0.07739, 0.4906, 7.685), (-0.2689, 0.35, 5.111), (0.09159, 0.5195, 7.683), (-0.1484, 0.3913, 5.11), (0.1221, 0.53, 7.683), (-0.03397, 0.3355, 5.116), (0.1511, 0.5159, 7.685), (0.007265, 0.2152, 5.124), (0.1615, 0.4854, 7.687), (-0.04881, 0.1009, 5.13), (0.1473, 0.4565, 7.688), (-0.1693, 0.05962, 5.13), (0.1168, 0.446, 7.688), (-0.1703, -0.1133, 6.188), (-0.1974, -0.03417, 6.183), (-0.1606, 0.04096, 6.179), (-0.08132, 0.06811, 6.179), (-0.006103, 0.03139, 6.182), (0.02101, -0.0477, 6.188), (-0.01586, -0.1228, 6.192), (-0.09511, -0.15, 6.192), (-0.1465, 0.2822, 6.97), (-0.1652, 0.3369, 6.966), (-0.1397, 0.389, 6.964), (-0.08483, 0.4078, 6.963), (-0.03274, 0.3823, 6.966), (-0.01397, 0.3276, 6.97), (-0.0395, 0.2755, 6.972), (-0.09438, 0.2567, 6.972), (-0.04447, 0.09951, 4.649), (-0.5083, -0.9086, 6.52), (-0.07109, -0.004237, 4.632), (-0.515, -0.9349, 6.515), (-0.1643, -0.05935, 4.624), (-0.5386, -0.9488, 6.514), (-0.2695, -0.03354, 4.631), (-0.5653, -0.9423, 6.515), (-0.3251, 0.05806, 4.648), (-0.5793, -0.9191, 6.52), (-0.2984, 0.1618, 4.666), (-0.5726, -0.8928, 6.524), (-0.2052, 0.2169, 4.674), (-0.549, -0.8789, 6.526), (-0.1, 0.1911, 4.667), (-0.5224, -0.8854, 6.524), (-0.5922, -0.1035, 5.571), (-0.6097, -0.1717, 5.56), (-0.671, -0.2079, 5.555), (-0.7402, -0.191, 5.559), (-0.7767, -0.1307, 5.571), (-0.7592, -0.06252, 5.582), (-0.6979, -0.02628, 5.587), (-0.6287, -0.04325, 5.583), (-0.6814, -0.383, 5.999), (-0.6935, -0.4302, 5.991), (-0.7359, -0.4553, 5.988), (-0.7838, -0.4436, 5.991), (-0.8091, -0.4018, 5.999), (-0.797, -0.3546, 6.007), (-0.7546, -0.3295, 6.01), (-0.7067, -0.3413, 6.007), (0.1589, 0.2605, 4.007), (-0.4084, 1.575, 5.644), (0.172, 0.2109, 4.103), (-0.4051, 1.563, 5.668), (0.1062, 0.1601, 4.172), (-0.4218, 1.55, 5.686), (-6.601e-06, 0.1379, 4.175), (-0.4487, 1.544, 5.687), (-0.08435, 0.1572, 4.11), (-0.47, 1.549, 5.67), (-0.09744, 0.2068, 4.014), (-0.4733, 1.562, 5.646), (-0.03161, 0.2576, 3.944), (-0.4567, 1.575, 5.628), (0.07459, 0.2798, 3.941), (-0.4298, 1.58, 5.628), (-0.5063, 0.8729, 4.618), (-0.4977, 0.8403, 4.681), (-0.541, 0.8069, 4.727), (-0.6108, 0.7923, 4.729), (-0.6663, 0.805, 4.686), (-0.6749, 0.8376, 4.623), (-0.6316, 0.871, 4.577), (-0.5618, 0.8856, 4.575), (-0.605, 1.168, 5.034), (-0.5991, 1.145, 5.077), (-0.6291, 1.122, 5.109), (-0.6774, 1.112, 5.11), (-0.7158, 1.121, 5.081), (-0.7218, 1.143, 5.037), (-0.6918, 1.166, 5.005), (-0.6434, 1.177, 5.004), (-0.2271, 0.1671, 5.427), (0.6347, 1.894, 6.369), (-0.2996, 0.1641, 5.503), (0.6164, 1.893, 6.388), (-0.3887, 0.2157, 5.522), (0.5938, 1.906, 6.393), (-0.4424, 0.2916, 5.474), (0.5803, 1.926, 6.381), (-0.429, 0.3474, 5.386), (0.5836, 1.94, 6.359), (-0.3566, 0.3504, 5.311), (0.602, 1.941, 6.34), (-0.2675, 0.2989, 5.291), (0.6245, 1.928, 6.335), (-0.2138, 0.2229, 5.34), (0.6381, 1.908, 6.347), (-0.03711, 0.8375, 6.034), (-0.08475, 0.8356, 6.083), (-0.1434, 0.8695, 6.096), (-0.1786, 0.9194, 6.064), (-0.1699, 0.9561, 6.007), (-0.1222, 0.9581, 5.957), (-0.06362, 0.9242, 5.944), (-0.02836, 0.8742, 5.976), (0.56, 1.353, 6.268), (0.5271, 1.352, 6.302), (0.4865, 1.375, 6.311), (0.462, 1.41, 6.289), (0.4681, 1.435, 6.249), (0.5011, 1.437, 6.215), (0.5417, 1.413, 6.206), (0.5661, 1.379, 6.228)], [], [(24, 1, 3, 25), (25, 3, 5, 26), (26, 5, 7, 27), (27, 7, 9, 28), (28, 9, 11, 29), (29, 11, 13, 30), (3, 1, 15, 13, 11, 9, 7, 5), (30, 13, 15, 31), (31, 15, 1, 24), (0, 2, 4, 6, 8, 10, 12, 14), (14, 23, 16, 0), (12, 22, 23, 14), (10, 21, 22, 12), (8, 20, 21, 10), (6, 19, 20, 8), (4, 18, 19, 6), (2, 17, 18, 4), (0, 16, 17, 2), (23, 31, 24, 16), (22, 30, 31, 23), (21, 29, 30, 22), (20, 28, 29, 21), (19, 27, 28, 20), (18, 26, 27, 19), (17, 25, 26, 18), (16, 24, 25, 17), (56, 33, 35, 57), (57, 35, 37, 58), (58, 37, 39, 59), (59, 39, 41, 60), (60, 41, 43, 61), (61, 43, 45, 62), (35, 33, 47, 45, 43, 41, 39, 37), (62, 45, 47, 63), (63, 47, 33, 56), (32, 34, 36, 38, 40, 42, 44, 46), (46, 55, 48, 32), (44, 54, 55, 46), (42, 53, 54, 44), (40, 52, 53, 42), (38, 51, 52, 40), (36, 50, 51, 38), (34, 49, 50, 36), (32, 48, 49, 34), (55, 63, 56, 48), (54, 62, 63, 55), (53, 61, 62, 54), (52, 60, 61, 53), (51, 59, 60, 52), (50, 58, 59, 51), (49, 57, 58, 50), (48, 56, 57, 49), (88, 65, 67, 89), (89, 67, 69, 90), (90, 69, 71, 91), (91, 71, 73, 92), (92, 73, 75, 93), (93, 75, 77, 94), (67, 65, 79, 77, 75, 73, 71, 69), (94, 77, 79, 95), (95, 79, 65, 88), (64, 66, 68, 70, 72, 74, 76, 78), (78, 87, 80, 64), (76, 86, 87, 78), (74, 85, 86, 76), (72, 84, 85, 74), (70, 83, 84, 72), (68, 82, 83, 70), (66, 81, 82, 68), (64, 80, 81, 66), (87, 95, 88, 80), (86, 94, 95, 87), (85, 93, 94, 86), (84, 92, 93, 85), (83, 91, 92, 84), (82, 90, 91, 83), (81, 89, 90, 82), (80, 88, 89, 81), (120, 97, 99, 121), (121, 99, 101, 122), (122, 101, 103, 123), (123, 103, 105, 124), (124, 105, 107, 125), (125, 107, 109, 126), (99, 97, 111, 109, 107, 105, 103, 101), (126, 109, 111, 127), (127, 111, 97, 120), (96, 98, 100, 102, 104, 106, 108, 110), (110, 119, 112, 96), (108, 118, 119, 110), (106, 117, 118, 108), (104, 116, 117, 106), (102, 115, 116, 104), (100, 114, 115, 102), (98, 113, 114, 100), (96, 112, 113, 98), (119, 127, 120, 112), (118, 126, 127, 119), (117, 125, 126, 118), (116, 124, 125, 117), (115, 123, 124, 116), (114, 122, 123, 115), (113, 121, 122, 114), (112, 120, 121, 113), (152, 129, 131, 153), (153, 131, 133, 154), (154, 133, 135, 155), (155, 135, 137, 156), (156, 137, 139, 157), (157, 139, 141, 158), (131, 129, 143, 141, 139, 137, 135, 133), (158, 141, 143, 159), (159, 143, 129, 152), (128, 130, 132, 134, 136, 138, 140, 142), (142, 151, 144, 128), (140, 150, 151, 142), (138, 149, 150, 140), (136, 148, 149, 138), (134, 147, 148, 136), (132, 146, 147, 134), (130, 145, 146, 132), (128, 144, 145, 130), (151, 159, 152, 144), (150, 158, 159, 151), (149, 157, 158, 150), (148, 156, 157, 149), (147, 155, 156, 148), (146, 154, 155, 147), (145, 153, 154, 146), (144, 152, 153, 145), (184, 161, 163, 185), (185, 163, 165, 186), (186, 165, 167, 187), (187, 167, 169, 188), (188, 169, 171, 189), (189, 171, 173, 190), (163, 161, 175, 173, 171, 169, 167, 165), (190, 173, 175, 191), (191, 175, 161, 184), (160, 162, 164, 166, 168, 170, 172, 174), (174, 183, 176, 160), (172, 182, 183, 174), (170, 181, 182, 172), (168, 180, 181, 170), (166, 179, 180, 168), (164, 178, 179, 166), (162, 177, 178, 164), (160, 176, 177, 162), (183, 191, 184, 176), (182, 190, 191, 183), (181, 189, 190, 182), (180, 188, 189, 181), (179, 187, 188, 180), (178, 186, 187, 179), (177, 185, 186, 178), (176, 184, 185, 177), (216, 193, 195, 217), (217, 195, 197, 218), (218, 197, 199, 219), (219, 199, 201, 220), (220, 201, 203, 221), (221, 203, 205, 222), (195, 193, 207, 205, 203, 201, 199, 197), (222, 205, 207, 223), (223, 207, 193, 216), (192, 194, 196, 198, 200, 202, 204, 206), (206, 215, 208, 192), (204, 214, 215, 206), (202, 213, 214, 204), (200, 212, 213, 202), (198, 211, 212, 200), (196, 210, 211, 198), (194, 209, 210, 196), (192, 208, 209, 194), (215, 223, 216, 208), (214, 222, 223, 215), (213, 221, 222, 214), (212, 220, 221, 213), (211, 219, 220, 212), (210, 218, 219, 211), (209, 217, 218, 210), (208, 216, 217, 209)])
me_cylinder_001.materials.append(mat_bark)
me_cylinder_001.use_remesh_preserve_volume = False
me_cylinder_001.use_remesh_preserve_attributes = False
me_cylinder_001.use_mirror_vertex_groups = False
me_cylinder_001.update()
me_icosphere_000 = bpy.data.meshes.new('Icosphere.000')
me_icosphere_000.from_pydata([(0.3588, -0.8978, -0.3854), (1.088, -1.428, 0.1717), (0.08027, -1.755, 0.1717), (-0.5426, -0.8978, 0.1717), (0.08027, -0.04047, 0.1717), (1.088, -0.3679, 0.1717), (0.6374, -1.755, 1.073), (-0.3704, -1.428, 1.073), (-0.3704, -0.3679, 1.073), (0.6374, -0.04047, 1.073), (1.26, -0.8978, 1.073), (0.3588, -0.8978, 1.63), (-0.953, 0.8496, -3.459), (0.01327, 0.1476, -2.721), (-1.322, -0.2863, -2.721), (-2.147, 0.8496, -2.721), (-1.322, 1.985, -2.721), (0.01327, 1.552, -2.721), (-0.5839, -0.2863, -1.527), (-1.919, 0.1476, -1.527), (-1.919, 1.552, -1.527), (-0.5839, 1.985, -1.527), (0.2414, 0.8496, -1.527), (-0.953, 0.8496, -0.7886), (0.3042, 0.1115, 1.95), (1.321, 0.1115, 1.322), (0.6183, 1.078, 1.322), (-0.5181, 0.709, 1.322), (-0.5181, -0.4859, 1.322), (0.6183, -0.8551, 1.322), (1.127, 0.709, 0.3056), (-0.009842, 1.078, 0.3056), (-0.7122, 0.1115, 0.3056), (-0.009842, -0.8551, 0.3056), (1.127, -0.4859, 0.3056), (0.3042, 0.1115, -0.3225), (-0.9557, 0.136, -1.045), (-0.1334, -0.4614, -0.4166), (-1.27, -0.8307, -0.4166), (-1.972, 0.136, -0.4166), (-1.27, 1.103, -0.4166), (-0.1334, 0.7335, -0.4166), (-0.6416, -0.8307, 0.5998), (-1.778, -0.4614, 0.5998), (-1.778, 0.7335, 0.5998), (-0.6416, 1.103, 0.5998), (0.06078, 0.136, 0.5998), (-0.9557, 0.136, 1.228), (0.5746, 0.9845, 0.6742), (1.591, 0.9845, 0.04604), (0.8887, 1.951, 0.04604), (-0.2477, 1.582, 0.04604), (-0.2477, 0.3871, 0.04604), (0.8887, 0.01786, 0.04604), (1.397, 1.582, -0.9704), (0.2605, 1.951, -0.9704), (-0.4418, 0.9845, -0.9704), (0.2605, 0.01786, -0.9704), (1.397, 0.3871, -0.9704), (0.5746, 0.9845, -1.599), (1.098, -0.2387, -0.8937), (1.76, -0.7197, -0.388), (0.8449, -1.017, -0.388), (0.2795, -0.2387, -0.388), (0.8449, 0.5395, -0.388), (1.76, 0.2422, -0.388), (1.351, -1.017, 0.4302), (0.4357, -0.7197, 0.4302), (0.4357, 0.2422, 0.4302), (1.351, 0.5395, 0.4302), (1.916, -0.2387, 0.4302), (1.098, -0.2387, 0.9359), (-0.06829, -1.463, 0.5474), (0.9647, -1.463, -0.09104), (0.2509, -0.4807, -0.09104), (-0.904, -0.856, -0.09104), (-0.904, -2.07, -0.09104), (0.2509, -2.446, -0.09104), (0.7674, -0.856, -1.124), (-0.3875, -0.4807, -1.124), (-1.101, -1.463, -1.124), (-0.3875, -2.446, -1.124), (0.7674, -2.07, -1.124), (-0.06829, -1.463, -1.762), (1.69, -0.7016, -1.688), (2.295, -1.141, -1.225), (1.459, -1.413, -1.225), (0.9418, -0.7016, -1.225), (1.459, 0.009654, -1.225), (2.295, -0.262, -1.225), (1.921, -1.413, -0.4776), (1.085, -1.141, -0.4776), (1.085, -0.262, -0.4776), (1.921, 0.009654, -0.4776), (2.438, -0.7016, -0.4776), (1.69, -0.7016, -0.01541), (0.01208, 1.213, -1.153), (0.8806, 1.213, -1.69), (0.2805, 2.04, -1.69), (-0.6906, 1.724, -1.69), (-0.6906, 0.7029, -1.69), (0.2805, 0.3874, -1.69), (0.7148, 1.724, -2.558), (-0.2563, 2.04, -2.558), (-0.8565, 1.213, -2.558), (-0.2563, 0.3874, -2.558), (0.7148, 0.7029, -2.558), (0.01208, 1.213, -3.095), (0.2336, -0.2104, 0.0467), (1.354, -0.2104, -0.646), (0.5799, 0.8555, -0.646), (-0.6731, 0.4484, -0.646), (-0.6731, -0.8691, -0.646), (0.5799, -1.276, -0.646), (1.14, 0.4484, -1.767), (-0.1128, 0.8555, -1.767), (-0.8872, -0.2104, -1.767), (-0.1128, -1.276, -1.767), (1.14, -0.8691, -1.767), (0.2336, -0.2104, -2.459), (-1.08, -0.2104, -1.963), (-0.4747, -0.6498, -1.501), (-1.311, -0.9213, -1.501), (-1.827, -0.2104, -1.501), (-1.311, 0.5006, -1.501), (-0.4747, 0.229, -1.501), (-0.8485, -0.9213, -0.7534), (-1.684, -0.6498, -0.7534), (-1.684, 0.229, -0.7534), (-0.8485, 0.5006, -0.7534), (-0.332, -0.2104, -0.7534), (-1.08, -0.2104, -0.2914), (1.072, 1.625, -1.085), (2.001, 1.625, -1.66), (1.359, 2.508, -1.66), (0.3206, 2.171, -1.66), (0.3206, 1.079, -1.66), (1.359, 0.7415, -1.66), (1.823, 2.171, -2.588), (0.785, 2.508, -2.588), (0.1432, 1.625, -2.588), (0.785, 0.7415, -2.588), (1.823, 1.079, -2.588), (1.072, 1.625, -3.162), (-0.2094, 0.04276, -3.095), (0.4933, -0.4678, -2.558), (-0.4778, -0.7833, -2.558), (-1.078, 0.04276, -2.558), (-0.4778, 0.8688, -2.558), (0.4933, 0.5533, -2.558), (0.05899, -0.7833, -1.69), (-0.9121, -0.4678, -1.69), (-0.9121, 0.5533, -1.69), (0.05899, 0.8688, -1.69), (0.6592, 0.04276, -1.69), (-0.2094, 0.04276, -1.153), (-1.744, -0.3369, -3.162), (-0.9926, -0.8829, -2.588), (-2.031, -1.22, -2.588), (-2.673, -0.3369, -2.588), (-2.031, 0.5464, -2.588), (-0.9926, 0.209, -2.588), (-1.457, -1.22, -1.66), (-2.495, -0.8829, -1.66), (-2.495, 0.209, -1.66), (-1.457, 0.5464, -1.66), (-0.8152, -0.3369, -1.66), (-1.744, -0.3369, -1.085), (1.009, 0.8496, -1.153), (1.877, 0.8496, -1.69), (1.277, 1.676, -1.69), (0.3061, 1.36, -1.69), (0.3061, 0.3391, -1.69), (1.277, 0.02355, -1.69), (1.711, 1.36, -2.558), (0.7404, 1.676, -2.558), (0.1402, 0.8496, -2.558), (0.7404, 0.02355, -2.558), (1.711, 0.3391, -2.558), (1.009, 0.8496, -3.095), (2.037, 0.3433, -3.095), (2.74, -0.1672, -2.558), (1.769, -0.4827, -2.558), (1.169, 0.3433, -2.558), (1.769, 1.169, -2.558), (2.74, 0.8539, -2.558), (2.305, -0.4827, -1.69), (1.334, -0.1672, -1.69), (1.334, 0.8539, -1.69), (2.305, 1.169, -1.69), (2.906, 0.3433, -1.69), (2.037, 0.3433, -1.153), (0.2652, -1.919, -3.037), (0.926, -2.399, -2.532), (0.01283, -2.696, -2.532), (-0.5515, -1.919, -2.532), (0.01283, -1.142, -2.532), (0.926, -1.439, -2.532), (0.5176, -2.696, -1.716), (-0.3955, -2.399, -1.716), (-0.3955, -1.439, -1.716), (0.5176, -1.142, -1.716), (1.082, -1.919, -1.716), (0.2652, -1.919, -1.211), (-0.8264, -1.302, -1.085), (0.1024, -1.302, -1.66), (-0.5394, -0.4186, -1.66), (-1.578, -0.756, -1.66), (-1.578, -1.848, -1.66), (-0.5394, -2.185, -1.66), (-0.07498, -0.756, -2.588), (-1.113, -0.4186, -2.588), (-1.755, -1.302, -2.588), (-1.113, -2.185, -2.588), (-0.07498, -1.848, -2.588), (-0.8264, -1.302, -3.162), (1.294, -0.859, -0.835), (2.446, -0.859, -1.547), (1.65, 0.2374, -1.547), (0.3609, -0.1814, -1.547), (0.3609, -1.537, -1.547), (1.65, -1.955, -1.547), (2.226, -0.1814, -2.7), (0.9373, 0.2374, -2.7), (0.1407, -0.859, -2.7), (0.9373, -1.955, -2.7), (2.226, -1.537, -2.7), (1.294, -0.859, -3.413), (-0.6338, -0.6475, -0.5519), (0.09546, -1.177, 0.005197), (-0.9123, -1.505, 0.005197), (-1.535, -0.6475, 0.005197), (-0.9123, 0.2098, 0.005197), (0.09546, -0.1177, 0.005197), (-0.3552, -1.505, 0.9066), (-1.363, -1.177, 0.9066), (-1.363, -0.1177, 0.9066), (-0.3552, 0.2098, 0.9066), (0.2676, -0.6475, 0.9066), (-0.6338, -0.6475, 1.464), (-0.6542, -1.356, -0.04917), (0.4791, -1.228, 0.2912), (-0.3267, -1.658, 1.055), (-1.35, -1.076, 0.8753), (-1.176, -0.2877, 0.0009639), (-0.04582, -0.3816, -0.36), (0.4841, -0.8695, 1.426), (-0.6462, -0.7755, 1.787), (-1.171, 0.0712, 1.136), (-0.3653, 0.5006, 0.3723), (0.6577, -0.08076, 0.5517), (-0.03782, 0.1991, 1.476), (1.006, 0.04344, -1.749), (2.139, 0.1713, -1.409), (1.333, -0.2581, -0.6455), (0.3103, 0.3233, -0.8248), (0.4839, 1.112, -1.699), (1.614, 1.018, -2.06), (2.144, 0.5302, -0.2741), (1.014, 0.6241, 0.08689), (0.4889, 1.471, -0.5643), (1.295, 1.9, -1.328), (2.318, 1.319, -1.148), (1.622, 1.599, -0.2239), (-0.3931, 1.038, -1.522), (0.2831, 1.114, -1.319), (-0.1977, 0.8579, -0.8634), (-0.808, 1.205, -0.9704), (-0.7044, 1.675, -1.492), (-0.03009, 1.619, -1.707), (0.286, 1.328, -0.6418), (-0.3883, 1.384, -0.4265), (-0.7015, 1.889, -0.815), (-0.2207, 2.146, -1.271), (0.3896, 1.799, -1.163), (-0.02531, 1.966, -0.6119)], [], [(0, 1, 2), (1, 0, 5), (0, 2, 3), (0, 3, 4), (0, 4, 5), (1, 5, 10), (2, 1, 6), (3, 2, 7), (4, 3, 8), (5, 4, 9), (1, 10, 6), (2, 6, 7), (3, 7, 8), (4, 8, 9), (5, 9, 10), (6, 10, 11), (7, 6, 11), (8, 7, 11), (9, 8, 11), (10, 9, 11), (12, 13, 14), (13, 12, 17), (12, 14, 15), (12, 15, 16), (12, 16, 17), (13, 17, 22), (14, 13, 18), (15, 14, 19), (16, 15, 20), (17, 16, 21), (13, 22, 18), (14, 18, 19), (15, 19, 20), (16, 20, 21), (17, 21, 22), (18, 22, 23), (19, 18, 23), (20, 19, 23), (21, 20, 23), (22, 21, 23), (25, 26, 24), (26, 27, 24), (27, 28, 24), (28, 29, 24), (29, 25, 24), (30, 26, 25), (31, 27, 26), (32, 28, 27), (33, 29, 28), (34, 25, 29), (30, 31, 26), (31, 32, 27), (32, 33, 28), (33, 34, 29), (34, 30, 25), (35, 31, 30), (35, 32, 31), (35, 33, 32), (34, 35, 30), (35, 34, 33), (36, 37, 38), (37, 36, 41), (36, 38, 39), (36, 39, 40), (36, 40, 41), (37, 41, 46), (38, 37, 42), (39, 38, 43), (40, 39, 44), (41, 40, 45), (37, 46, 42), (38, 42, 43), (39, 43, 44), (40, 44, 45), (41, 45, 46), (42, 46, 47), (43, 42, 47), (44, 43, 47), (45, 44, 47), (46, 45, 47), (49, 50, 48), (50, 51, 48), (51, 52, 48), (52, 53, 48), (53, 49, 48), (54, 50, 49), (55, 51, 50), (56, 52, 51), (57, 53, 52), (58, 49, 53), (54, 55, 50), (55, 56, 51), (56, 57, 52), (57, 58, 53), (58, 54, 49), (59, 55, 54), (59, 56, 55), (59, 57, 56), (58, 59, 54), (59, 58, 57), (60, 61, 62), (61, 60, 65), (60, 62, 63), (60, 63, 64), (60, 64, 65), (61, 65, 70), (62, 61, 66), (63, 62, 67), (64, 63, 68), (65, 64, 69), (61, 70, 66), (62, 66, 67), (63, 67, 68), (64, 68, 69), (65, 69, 70), (66, 70, 71), (67, 66, 71), (68, 67, 71), (69, 68, 71), (70, 69, 71), (73, 74, 72), (74, 75, 72), (75, 76, 72), (76, 77, 72), (77, 73, 72), (78, 74, 73), (79, 75, 74), (80, 76, 75), (81, 77, 76), (82, 73, 77), (78, 79, 74), (79, 80, 75), (80, 81, 76), (81, 82, 77), (82, 78, 73), (83, 79, 78), (83, 80, 79), (83, 81, 80), (82, 83, 78), (83, 82, 81), (84, 85, 86), (85, 84, 89), (84, 86, 87), (84, 87, 88), (84, 88, 89), (85, 89, 94), (86, 85, 90), (87, 86, 91), (88, 87, 92), (89, 88, 93), (85, 94, 90), (86, 90, 91), (87, 91, 92), (88, 92, 93), (89, 93, 94), (90, 94, 95), (91, 90, 95), (92, 91, 95), (93, 92, 95), (94, 93, 95), (97, 98, 96), (98, 99, 96), (99, 100, 96), (100, 101, 96), (101, 97, 96), (102, 98, 97), (103, 99, 98), (104, 100, 99), (105, 101, 100), (106, 97, 101), (102, 103, 98), (103, 104, 99), (104, 105, 100), (105, 106, 101), (106, 102, 97), (107, 103, 102), (107, 104, 103), (107, 105, 104), (106, 107, 102), (107, 106, 105), (109, 110, 108), (110, 111, 108), (111, 112, 108), (112, 113, 108), (113, 109, 108), (114, 110, 109), (115, 111, 110), (116, 112, 111), (117, 113, 112), (118, 109, 113), (114, 115, 110), (115, 116, 111), (116, 117, 112), (117, 118, 113), (118, 114, 109), (119, 115, 114), (119, 116, 115), (119, 117, 116), (118, 119, 114), (119, 118, 117), (120, 121, 122), (121, 120, 125), (120, 122, 123), (120, 123, 124), (120, 124, 125), (121, 125, 130), (122, 121, 126), (123, 122, 127), (124, 123, 128), (125, 124, 129), (121, 130, 126), (122, 126, 127), (123, 127, 128), (124, 128, 129), (125, 129, 130), (126, 130, 131), (127, 126, 131), (128, 127, 131), (129, 128, 131), (130, 129, 131), (133, 134, 132), (134, 135, 132), (135, 136, 132), (136, 137, 132), (137, 133, 132), (138, 134, 133), (139, 135, 134), (140, 136, 135), (141, 137, 136), (142, 133, 137), (138, 139, 134), (139, 140, 135), (140, 141, 136), (141, 142, 137), (142, 138, 133), (143, 139, 138), (143, 140, 139), (143, 141, 140), (142, 143, 138), (143, 142, 141), (144, 145, 146), (145, 144, 149), (144, 146, 147), (144, 147, 148), (144, 148, 149), (145, 149, 154), (146, 145, 150), (147, 146, 151), (148, 147, 152), (149, 148, 153), (145, 154, 150), (146, 150, 151), (147, 151, 152), (148, 152, 153), (149, 153, 154), (150, 154, 155), (151, 150, 155), (152, 151, 155), (153, 152, 155), (154, 153, 155), (156, 157, 158), (157, 156, 161), (156, 158, 159), (156, 159, 160), (156, 160, 161), (157, 161, 166), (158, 157, 162), (159, 158, 163), (160, 159, 164), (161, 160, 165), (157, 166, 162), (158, 162, 163), (159, 163, 164), (160, 164, 165), (161, 165, 166), (162, 166, 167), (163, 162, 167), (164, 163, 167), (165, 164, 167), (166, 165, 167), (169, 170, 168), (170, 171, 168), (171, 172, 168), (172, 173, 168), (173, 169, 168), (174, 170, 169), (175, 171, 170), (176, 172, 171), (177, 173, 172), (178, 169, 173), (174, 175, 170), (175, 176, 171), (176, 177, 172), (177, 178, 173), (178, 174, 169), (179, 175, 174), (179, 176, 175), (179, 177, 176), (178, 179, 174), (179, 178, 177), (180, 181, 182), (181, 180, 185), (180, 182, 183), (180, 183, 184), (180, 184, 185), (181, 185, 190), (182, 181, 186), (183, 182, 187), (184, 183, 188), (185, 184, 189), (181, 190, 186), (182, 186, 187), (183, 187, 188), (184, 188, 189), (185, 189, 190), (186, 190, 191), (187, 186, 191), (188, 187, 191), (189, 188, 191), (190, 189, 191), (192, 193, 194), (193, 192, 197), (192, 194, 195), (192, 195, 196), (192, 196, 197), (193, 197, 202), (194, 193, 198), (195, 194, 199), (196, 195, 200), (197, 196, 201), (193, 202, 198), (194, 198, 199), (195, 199, 200), (196, 200, 201), (197, 201, 202), (198, 202, 203), (199, 198, 203), (200, 199, 203), (201, 200, 203), (202, 201, 203), (205, 206, 204), (206, 207, 204), (207, 208, 204), (208, 209, 204), (209, 205, 204), (210, 206, 205), (211, 207, 206), (212, 208, 207), (213, 209, 208), (214, 205, 209), (210, 211, 206), (211, 212, 207), (212, 213, 208), (213, 214, 209), (214, 210, 205), (215, 211, 210), (215, 212, 211), (215, 213, 212), (214, 215, 210), (215, 214, 213), (217, 218, 216), (218, 219, 216), (219, 220, 216), (220, 221, 216), (221, 217, 216), (222, 218, 217), (223, 219, 218), (224, 220, 219), (225, 221, 220), (226, 217, 221), (222, 223, 218), (223, 224, 219), (224, 225, 220), (225, 226, 221), (226, 222, 217), (227, 223, 222), (227, 224, 223), (227, 225, 224), (226, 227, 222), (227, 226, 225), (228, 229, 230), (229, 228, 233), (228, 230, 231), (228, 231, 232), (228, 232, 233), (229, 233, 238), (230, 229, 234), (231, 230, 235), (232, 231, 236), (233, 232, 237), (229, 238, 234), (230, 234, 235), (231, 235, 236), (232, 236, 237), (233, 237, 238), (234, 238, 239), (235, 234, 239), (236, 235, 239), (237, 236, 239), (238, 237, 239), (240, 241, 242), (241, 240, 245), (240, 242, 243), (240, 243, 244), (240, 244, 245), (241, 245, 250), (242, 241, 246), (243, 242, 247), (244, 243, 248), (245, 244, 249), (241, 250, 246), (242, 246, 247), (243, 247, 248), (244, 248, 249), (245, 249, 250), (246, 250, 251), (247, 246, 251), (248, 247, 251), (249, 248, 251), (250, 249, 251), (252, 253, 254), (253, 252, 257), (252, 254, 255), (252, 255, 256), (252, 256, 257), (253, 257, 262), (254, 253, 258), (255, 254, 259), (256, 255, 260), (257, 256, 261), (253, 262, 258), (254, 258, 259), (255, 259, 260), (256, 260, 261), (257, 261, 262), (258, 262, 263), (259, 258, 263), (260, 259, 263), (261, 260, 263), (262, 261, 263), (264, 265, 266), (265, 264, 269), (264, 266, 267), (264, 267, 268), (264, 268, 269), (265, 269, 274), (266, 265, 270), (267, 266, 271), (268, 267, 272), (269, 268, 273), (265, 274, 270), (266, 270, 271), (267, 271, 272), (268, 272, 273), (269, 273, 274), (270, 274, 275), (271, 270, 275), (272, 271, 275), (273, 272, 275), (274, 273, 275)])
me_icosphere_000.materials.append(mat_leaves)
me_icosphere_000.use_remesh_preserve_volume = False
me_icosphere_000.use_remesh_preserve_attributes = False
me_icosphere_000.use_mirror_vertex_groups = False
me_icosphere_000.update()

# ---- objects
ob_cylinder = bpy.data.objects.new('Cylinder', me_cylinder)
ob_lamp = bpy.data.objects.new('Lamp', light_lamp)
ob_camera = bpy.data.objects.new('Camera', cam_camera)
ob_cylinder_001 = bpy.data.objects.new('Cylinder.001', me_cylinder_001)
ob_icosphere_001 = bpy.data.objects.new('Icosphere.001', me_icosphere_000)

# ---- transforms, parenting, visibility, modifiers, constraints
ob_cylinder.location = (0.0, 0.0, 0.0)
ob_cylinder.lineart.crease_threshold = 0.0
ob_lamp.location = (4.076, 1.005, 5.904)
ob_lamp.rotation_euler = (0.6503, 0.05522, 1.866)
ob_lamp.lock_rotations_4d = False
ob_lamp.empty_display_type = 'ARROWS'
ob_lamp.color = (0.0, 0.0, 0.0, 0.0)
ob_lamp.lineart.crease_threshold = 0.0
ob_camera.location = (11.53, -14.19, 13.89)
ob_camera.rotation_euler = (1.109, 0.0, 0.8149)
ob_camera.lock_rotations_4d = False
ob_camera.empty_display_type = 'ARROWS'
ob_camera.color = (0.0, 0.0, 0.0, 0.0)
ob_camera.display_type = 'WIRE'
ob_camera.lineart.crease_threshold = 0.0
ob_cylinder_001.location = (0.0, 0.0, 0.0)
ob_cylinder_001.lineart.crease_threshold = 0.0
ob_icosphere_001.location = (-0.3589, 0.2194, 7.764)
ob_icosphere_001.scale = (0.7323, 0.7323, 0.7323)
ob_icosphere_001.lineart.crease_threshold = 0.0
_m = ob_icosphere_001.modifiers.new('Displace', 'DISPLACE')
_m.strength = 2.1

# ---- collection membership
col_collection_1.objects.link(ob_cylinder)
col_collection_1.objects.link(ob_lamp)
col_collection_1.objects.link(ob_camera)
col_collection_2.objects.link(ob_cylinder_001)
col_collection_2.objects.link(ob_icosphere_001)

# ---- scene / render settings (as saved in the file)
scene.camera = ob_camera
scene.frame_start = 1; scene.frame_end = 250; scene.frame_set(1)
scene.render.engine = 'BLENDER_EEVEE_NEXT'
scene.render.resolution_percentage = 50
scene.render.dither_intensity = 0.0
scene.cycles.use_denoising = False
scene.cycles.samples = 128
scene.cycles.sampling_pattern = 'TABULATED_SOBOL'
scene.cycles.use_adaptive_sampling = False
scene.cycles.use_light_tree = False
scene.cycles.blur_glossy = 0.0
scene.cycles.sample_clamp_indirect = 0.0
scene.view_settings.view_transform = 'Standard'
bpy.context.view_layer.update()
